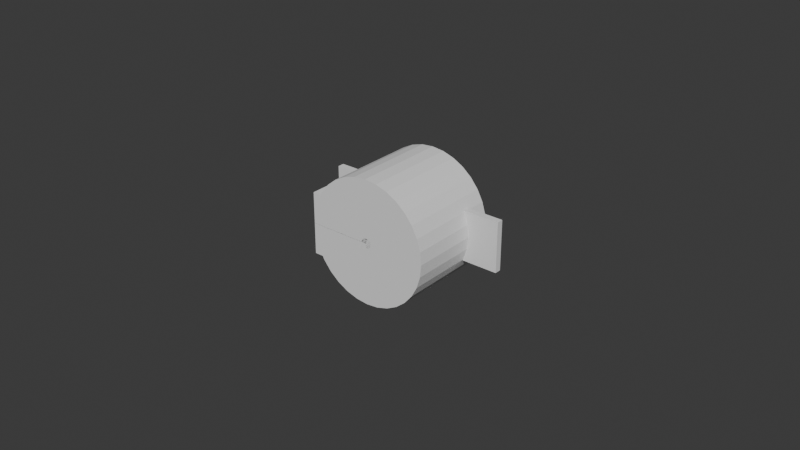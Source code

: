 # Source: v2__.blend  (saved by Blender 5.0.119; exported with 4.5.12 LTS)
import bpy
from mathutils import Matrix  # noqa: F401  (used for matrix-valued properties, if any)

bpy.ops.wm.read_factory_settings(use_empty=True)
scene = bpy.context.scene
scene.name = 'Scene'

# ---- collections
col_sub = bpy.data.collections.new('sub'); scene.collection.children.link(col_sub)
col_edge_sub = bpy.data.collections.new('edge_sub'); scene.collection.children.link(col_edge_sub)

# ---- world
world_world = bpy.data.worlds.new('World'); scene.world = world_world
world_world.use_nodes = True; world_world.node_tree.nodes.clear()
_N = world_world.node_tree.nodes; _L = world_world.node_tree.links
n0 = _N.new('ShaderNodeOutputWorld'); n0.name = 'World Output'; n0.location = (200, 100)
n1 = _N.new('ShaderNodeBackground'); n1.name = 'Background'; n1.location = (-200, 100)
n1.inputs[0].default_value = (0.05088, 0.05088, 0.05088, 1.0)
_L.new(n1.outputs[0], n0.inputs[0])
n0.is_active_output = True
world_world.color = (0.05088, 0.05088, 0.05088)
world_world.sun_shadow_jitter_overblur = 0.0

# ---- meshes
me_cube = bpy.data.meshes.new('Cube')
me_cube.from_pydata([(-0.01, -0.01, -0.01), (-0.01, -0.01, 0.01), (-0.01, 0.01, -0.01), (-0.01, 0.01, 0.01), (0.01, -0.01, -0.01), (0.01, -0.01, 0.01), (0.01, 0.01, -0.01), (0.01, 0.01, 0.01)], [], [(0, 1, 3, 2), (2, 3, 7, 6), (6, 7, 5, 4), (4, 5, 1, 0), (2, 6, 4, 0), (7, 3, 1, 5)])
_uv = me_cube.uv_layers.new(name='UVMap')
_uv.uv.foreach_set('vector', [0.375, 0.0, 0.625, 0.0, 0.625, 0.25, 0.375, 0.25, 0.375, 0.25, 0.625, 0.25, 0.625, 0.5, 0.375, 0.5, 0.375, 0.5, 0.625, 0.5, 0.625, 0.75, 0.375, 0.75, 0.375, 0.75, 0.625, 0.75, 0.625, 1.0, 0.375, 1.0, 0.125, 0.5, 0.375, 0.5, 0.375, 0.75, 0.125, 0.75, 0.625, 0.5, 0.875, 0.5, 0.875, 0.75, 0.625, 0.75])
me_cube.update()
me_cube_001 = bpy.data.meshes.new('Cube.001')
me_cube_001.from_pydata([(-0.01, -0.01, -0.01), (-0.01, -0.01, 0.01), (-0.01, 0.01, -0.01), (-0.01, 0.01, 0.01), (0.01, -0.01, -0.01), (0.01, -0.01, 0.01), (0.01, 0.01, -0.01), (0.01, 0.01, 0.01)], [], [(0, 1, 3, 2), (2, 3, 7, 6), (6, 7, 5, 4), (4, 5, 1, 0), (2, 6, 4, 0), (7, 3, 1, 5)])
_uv = me_cube_001.uv_layers.new(name='UVMap')
_uv.uv.foreach_set('vector', [0.375, 0.0, 0.625, 0.0, 0.625, 0.25, 0.375, 0.25, 0.375, 0.25, 0.625, 0.25, 0.625, 0.5, 0.375, 0.5, 0.375, 0.5, 0.625, 0.5, 0.625, 0.75, 0.375, 0.75, 0.375, 0.75, 0.625, 0.75, 0.625, 1.0, 0.375, 1.0, 0.125, 0.5, 0.375, 0.5, 0.375, 0.75, 0.125, 0.75, 0.625, 0.5, 0.875, 0.5, 0.875, 0.75, 0.625, 0.75])
me_cube_001.update()
me_cube_003 = bpy.data.meshes.new('Cube.003')
me_cube_003.from_pydata([(-0.01, -0.01, -0.01), (-0.01, -0.01, 0.01), (-0.01, 0.01, -0.01), (-0.01, 0.01, 0.01), (0.01, -0.01, -0.01), (0.01, -0.01, 0.01), (0.01, 0.01, -0.01), (0.01, 0.01, 0.01)], [], [(0, 1, 3, 2), (2, 3, 7, 6), (6, 7, 5, 4), (4, 5, 1, 0), (2, 6, 4, 0), (7, 3, 1, 5)])
_uv = me_cube_003.uv_layers.new(name='UVMap')
_uv.uv.foreach_set('vector', [0.375, 0.0, 0.625, 0.0, 0.625, 0.25, 0.375, 0.25, 0.375, 0.25, 0.625, 0.25, 0.625, 0.5, 0.375, 0.5, 0.375, 0.5, 0.625, 0.5, 0.625, 0.75, 0.375, 0.75, 0.375, 0.75, 0.625, 0.75, 0.625, 1.0, 0.375, 1.0, 0.125, 0.5, 0.375, 0.5, 0.375, 0.75, 0.125, 0.75, 0.625, 0.5, 0.875, 0.5, 0.875, 0.75, 0.625, 0.75])
me_cube_003.update()
me_cylinder_002 = bpy.data.meshes.new('Cylinder.002')
me_cylinder_002.from_pydata([(0.0, 0.0015, -0.00075), (0.0, 0.0015, 0.00075), (0.0002926, 0.001471, -0.00075), (0.0002926, 0.001471, 0.00075), (0.000574, 0.001386, -0.00075), (0.000574, 0.001386, 0.00075), (0.0008334, 0.001247, -0.00075), (0.0008334, 0.001247, 0.00075), (0.001061, 0.001061, -0.00075), (0.001061, 0.001061, 0.00075), (0.001247, 0.0008334, -0.00075), (0.001247, 0.0008334, 0.00075), (0.001386, 0.000574, -0.00075), (0.001386, 0.000574, 0.00075), (0.001471, 0.0002926, -0.00075), (0.001471, 0.0002926, 0.00075), (0.0015, 0.0, -0.00075), (0.0015, 0.0, 0.00075), (0.001471, -0.0002926, -0.00075), (0.001471, -0.0002926, 0.00075), (0.001386, -0.000574, -0.00075), (0.001386, -0.000574, 0.00075), (0.001247, -0.0008334, -0.00075), (0.001247, -0.0008334, 0.00075), (0.001061, -0.001061, -0.00075), (0.001061, -0.001061, 0.00075), (0.0008334, -0.001247, -0.00075), (0.0008334, -0.001247, 0.00075), (0.000574, -0.001386, -0.00075), (0.000574, -0.001386, 0.00075), (0.0002926, -0.001471, -0.00075), (0.0002926, -0.001471, 0.00075), (0.0, -0.0015, -0.00075), (0.0, -0.0015, 0.00075), (-0.0002926, -0.001471, -0.00075), (-0.0002926, -0.001471, 0.00075), (-0.000574, -0.001386, -0.00075), (-0.000574, -0.001386, 0.00075), (-0.0008334, -0.001247, -0.00075), (-0.0008334, -0.001247, 0.00075), (-0.001061, -0.001061, -0.00075), (-0.001061, -0.001061, 0.00075), (-0.001247, -0.0008334, -0.00075), (-0.001247, -0.0008334, 0.00075), (-0.001386, -0.000574, -0.00075), (-0.001386, -0.000574, 0.00075), (-0.001471, -0.0002926, -0.00075), (-0.001471, -0.0002926, 0.00075), (-0.0015, 0.0, -0.00075), (-0.0015, 0.0, 0.00075), (-0.001471, 0.0002926, -0.00075), (-0.001471, 0.0002926, 0.00075), (-0.001386, 0.000574, -0.00075), (-0.001386, 0.000574, 0.00075), (-0.001247, 0.0008334, -0.00075), (-0.001247, 0.0008334, 0.00075), (-0.001061, 0.001061, -0.00075), (-0.001061, 0.001061, 0.00075), (-0.0008334, 0.001247, -0.00075), (-0.0008334, 0.001247, 0.00075), (-0.000574, 0.001386, -0.00075), (-0.000574, 0.001386, 0.00075), (-0.0002926, 0.001471, -0.00075), (-0.0002926, 0.001471, 0.00075)], [], [(0, 1, 3, 2), (2, 3, 5, 4), (4, 5, 7, 6), (6, 7, 9, 8), (8, 9, 11, 10), (10, 11, 13, 12), (12, 13, 15, 14), (14, 15, 17, 16), (16, 17, 19, 18), (18, 19, 21, 20), (20, 21, 23, 22), (22, 23, 25, 24), (24, 25, 27, 26), (26, 27, 29, 28), (28, 29, 31, 30), (30, 31, 33, 32), (32, 33, 35, 34), (34, 35, 37, 36), (36, 37, 39, 38), (38, 39, 41, 40), (40, 41, 43, 42), (42, 43, 45, 44), (44, 45, 47, 46), (46, 47, 49, 48), (48, 49, 51, 50), (50, 51, 53, 52), (52, 53, 55, 54), (54, 55, 57, 56), (56, 57, 59, 58), (58, 59, 61, 60), (3, 1, 63, 61, 59, 57, 55, 53, 51, 49, 47, 45, 43, 41, 39, 37, 35, 33, 31, 29, 27, 25, 23, 21, 19, 17, 15, 13, 11, 9, 7, 5), (60, 61, 63, 62), (62, 63, 1, 0), (0, 2, 4, 6, 8, 10, 12, 14, 16, 18, 20, 22, 24, 26, 28, 30, 32, 34, 36, 38, 40, 42, 44, 46, 48, 50, 52, 54, 56, 58, 60, 62)])
_uv = me_cylinder_002.uv_layers.new(name='UVMap')
_uv.uv.foreach_set('vector', [1.0, 0.5, 1.0, 1.0, 0.9688, 1.0, 0.9688, 0.5, 0.9688, 0.5, 0.9688, 1.0, 0.9375, 1.0, 0.9375, 0.5, 0.9375, 0.5, 0.9375, 1.0, 0.9062, 1.0, 0.9062, 0.5, 0.9062, 0.5, 0.9062, 1.0, 0.875, 1.0, 0.875, 0.5, 0.875, 0.5, 0.875, 1.0, 0.8438, 1.0, 0.8438, 0.5, 0.8438, 0.5, 0.8438, 1.0, 0.8125, 1.0, 0.8125, 0.5, 0.8125, 0.5, 0.8125, 1.0, 0.7812, 1.0, 0.7812, 0.5, 0.7812, 0.5, 0.7812, 1.0, 0.75, 1.0, 0.75, 0.5, 0.75, 0.5, 0.75, 1.0, 0.7188, 1.0, 0.7188, 0.5, 0.7188, 0.5, 0.7188, 1.0, 0.6875, 1.0, 0.6875, 0.5, 0.6875, 0.5, 0.6875, 1.0, 0.6562, 1.0, 0.6562, 0.5, 0.6562, 0.5, 0.6562, 1.0, 0.625, 1.0, 0.625, 0.5, 0.625, 0.5, 0.625, 1.0, 0.5938, 1.0, 0.5938, 0.5, 0.5938, 0.5, 0.5938, 1.0, 0.5625, 1.0, 0.5625, 0.5, 0.5625, 0.5, 0.5625, 1.0, 0.5312, 1.0, 0.5312, 0.5, 0.5312, 0.5, 0.5312, 1.0, 0.5, 1.0, 0.5, 0.5, 0.5, 0.5, 0.5, 1.0, 0.4688, 1.0, 0.4688, 0.5, 0.4688, 0.5, 0.4688, 1.0, 0.4375, 1.0, 0.4375, 0.5, 0.4375, 0.5, 0.4375, 1.0, 0.4062, 1.0, 0.4062, 0.5, 0.4062, 0.5, 0.4062, 1.0, 0.375, 1.0, 0.375, 0.5, 0.375, 0.5, 0.375, 1.0, 0.3438, 1.0, 0.3438, 0.5, 0.3438, 0.5, 0.3438, 1.0, 0.3125, 1.0, 0.3125, 0.5, 0.3125, 0.5, 0.3125, 1.0, 0.2812, 1.0, 0.2812, 0.5, 0.2812, 0.5, 0.2812, 1.0, 0.25, 1.0, 0.25, 0.5, 0.25, 0.5, 0.25, 1.0, 0.2188, 1.0, 0.2188, 0.5, 0.2188, 0.5, 0.2188, 1.0, 0.1875, 1.0, 0.1875, 0.5, 0.1875, 0.5, 0.1875, 1.0, 0.1562, 1.0, 0.1562, 0.5, 0.1562, 0.5, 0.1562, 1.0, 0.125, 1.0, 0.125, 0.5, 0.125, 0.5, 0.125, 1.0, 0.09375, 1.0, 0.09375, 0.5, 0.09375, 0.5, 0.09375, 1.0, 0.0625, 1.0, 0.0625, 0.5, 0.2968, 0.4854, 0.25, 0.49, 0.2032, 0.4854, 0.1582, 0.4717, 0.1167, 0.4496, 0.08029, 0.4197, 0.05045, 0.3833, 0.02827, 0.3418, 0.01461, 0.2968, 0.01, 0.25, 0.01461, 0.2032, 0.02827, 0.1582, 0.05045, 0.1167, 0.08029, 0.08029, 0.1167, 0.05045, 0.1582, 0.02827, 0.2032, 0.01461, 0.25, 0.01, 0.2968, 0.01461, 0.3418, 0.02827, 0.3833, 0.05045, 0.4197, 0.08029, 0.4496, 0.1167, 0.4717, 0.1582, 0.4854, 0.2032, 0.49, 0.25, 0.4854, 0.2968, 0.4717, 0.3418, 0.4496, 0.3833, 0.4197, 0.4197, 0.3833, 0.4496, 0.3418, 0.4717, 0.0625, 0.5, 0.0625, 1.0, 0.03125, 1.0, 0.03125, 0.5, 0.03125, 0.5, 0.03125, 1.0, 0.0, 1.0, 0.0, 0.5, 0.75, 0.49, 0.7968, 0.4854, 0.8418, 0.4717, 0.8833, 0.4496, 0.9197, 0.4197, 0.9496, 0.3833, 0.9717, 0.3418, 0.9854, 0.2968, 0.99, 0.25, 0.9854, 0.2032, 0.9717, 0.1582, 0.9496, 0.1167, 0.9197, 0.08029, 0.8833, 0.05045, 0.8418, 0.02827, 0.7968, 0.01461, 0.75, 0.01, 0.7032, 0.01461, 0.6582, 0.02827, 0.6167, 0.05045, 0.5803, 0.08029, 0.5504, 0.1167, 0.5283, 0.1582, 0.5146, 0.2032, 0.51, 0.25, 0.5146, 0.2968, 0.5283, 0.3418, 0.5504, 0.3833, 0.5803, 0.4197, 0.6167, 0.4496, 0.6582, 0.4717, 0.7032, 0.4854])
me_cylinder_002.update()
me_v2 = bpy.data.meshes.new('v2_ピン固定')
me_v2.from_pydata([(0.009, 0.0, -0.001), (0.009, 0.0, 0.004), (0.008827, -0.001756, 0.004), (0.008827, -0.001756, -0.001), (0.008315, -0.003444, 0.004), (0.008315, -0.003444, -0.001), (0.007483, -0.005, 0.004), (0.007483, -0.005, -0.001), (0.006663, -0.006, -0.001), (0.006663, -0.006, 0.004), (-0.006663, -0.006, 0.004), (-0.007483, -0.005, 0.004), (-0.007483, -0.005, -0.001), (-0.006663, -0.006, -0.001), (-0.008315, -0.003444, 0.004), (-0.008315, -0.003444, -0.001), (-0.008827, -0.001756, 0.004), (-0.008827, -0.001756, -0.001), (-0.009, 0.0, 0.004), (-0.009, 0.0, -0.001), (-0.008827, 0.001756, 0.004), (-0.008827, 0.001756, -0.001), (-0.008315, 0.003444, 0.004), (-0.008315, 0.003444, -0.001), (-0.007483, 0.005, 0.004), (-0.007483, 0.005, -0.001), (-0.006364, 0.006364, 0.004), (-0.006364, 0.006364, -0.001), (-0.005, 0.007483, 0.0025), (-0.005, 0.007483, -0.001), (-0.0059, 0.006745, 0.004), (-0.0059, 0.006745, 0.0025), (-0.0047, 0.007644, 0.004), (-0.003444, 0.008315, 0.004), (-0.003444, 0.008315, -0.001), (-0.0047, 0.007644, 0.0025), (0.006888, 0.0, 0.004), (0.0045, 0.0, 0.004), (0.004414, 0.0008779, 0.004), (0.004157, 0.001722, 0.004), (0.003742, 0.0025, 0.004), (0.003182, 0.003182, 0.004), (0.0025, 0.003742, 0.004), (0.001722, 0.004157, 0.004), (0.001075, 0.004354, 0.004), (0.0006237, 0.003032, 0.004), (0.0009271, 0.002948, 0.004), (0.00122, 0.002832, 0.004), (0.0015, 0.002685, 0.004), (0.001763, 0.002508, 0.004), (0.002007, 0.002304, 0.004), (0.002229, 0.002074, 0.004), (-0.001756, 0.008827, 0.004), (0.0, 0.0045, 0.004), (0.0, 0.009, 0.004), (0.0003136, 0.003083, 0.004), (0.0006731, 0.004434, 0.004), (0.0, 0.0031, 0.004), (-0.0003136, 0.003083, 0.004), (-0.0006237, 0.003032, 0.004), (-0.0009271, 0.002948, 0.004), (-0.00122, 0.002832, 0.004), (-0.0015, 0.002685, 0.004), (-0.001763, 0.002508, 0.004), (-0.002007, 0.002304, 0.004), (-0.002229, 0.002074, 0.004), (-0.002427, 0.001822, 0.004), (-0.002598, 0.00155, 0.004), (-0.002741, 0.001261, 0.004), (-0.002853, 0.000958, 0.004), (-0.002934, 0.0006445, 0.004), (-0.002984, 0.000324, 0.004), (-0.003, 0.0, 0.004), (-0.002984, -0.000324, 0.004), (-0.002934, -0.0006445, 0.004), (0.002427, 0.001822, 0.004), (0.002598, 0.00155, 0.004), (0.002741, 0.001261, 0.004), (0.002853, 0.000958, 0.004), (0.002934, 0.0006445, 0.004), (0.002984, 0.000324, 0.004), (0.003, 0.0, 0.004), (0.002984, -0.000324, 0.004), (0.002934, -0.0006445, 0.004), (0.002853, -0.000958, 0.004), (0.002741, -0.001261, 0.004), (0.002598, -0.00155, 0.004), (0.002427, -0.001822, 0.004), (0.002229, -0.002074, 0.004), (0.002007, -0.002304, 0.004), (0.001763, -0.002508, 0.004), (0.0015, -0.002685, 0.004), (0.00122, -0.002832, 0.004), (0.0009271, -0.002948, 0.004), (0.0006237, -0.003032, 0.004), (0.0003136, -0.003083, 0.004), (0.0, -0.0031, 0.004), (-0.0003136, -0.003083, 0.004), (-0.0006237, -0.003032, 0.004), (-0.0009271, -0.002948, 0.004), (-0.00122, -0.002832, 0.004), (-0.0015, -0.002685, 0.004), (-0.001763, -0.002508, 0.004), (-0.002007, -0.002304, 0.004), (-0.002229, -0.002074, 0.004), (-0.002427, -0.001822, 0.004), (-0.0059, -0.0028, 0.004), (-0.0059, -0.0028, 0.004), (-0.005897, -0.002863, 0.004), (-0.005887, -0.002925, 0.004), (-0.005871, -0.002985, 0.004), (-0.005848, -0.003044, 0.004), (-0.00582, -0.0031, 0.004), (-0.005785, -0.003153, 0.004), (-0.005746, -0.003201, 0.004), (-0.005701, -0.003246, 0.004), (-0.005653, -0.003285, 0.004), (-0.0056, -0.00332, 0.004), (-0.005544, -0.003348, 0.004), (-0.005485, -0.003371, 0.004), (-0.005425, -0.003387, 0.004), (-0.005363, -0.003397, 0.004), (-0.0053, -0.0034, 0.004), (-0.005237, -0.003397, 0.004), (-0.005175, -0.003387, 0.004), (-0.005115, -0.003371, 0.004), (-0.005056, -0.003348, 0.004), (-0.005, -0.00332, 0.004), (-0.004947, -0.003285, 0.004), (-0.002598, -0.00155, 0.004), (-0.004899, -0.003246, 0.004), (-0.002741, -0.001261, 0.004), (-0.004854, -0.003201, 0.004), (-0.002853, -0.000958, 0.004), (-0.004815, -0.003153, 0.004), (-0.00478, -0.0031, 0.004), (-0.004752, -0.003044, 0.004), (-0.004729, -0.002985, 0.004), (-0.004713, -0.002925, 0.004), (-0.004703, -0.002863, 0.004), (-0.0047, -0.0028, 0.004), (-0.0047, -0.0028, 0.004), (0.0008779, 0.004414, 0.004), (-0.001756, 0.008827, -0.001), (0.0, 0.009, -0.001), (0.006543, 0.0, -0.001), (-0.002475, -0.006, -0.001), (-0.004899, -0.003246, -0.001), (-0.004854, -0.003201, -0.001), (-0.004815, -0.003153, -0.001), (0.0045, 0.0, -0.001), (0.00168, 0.000199, -0.001), (0.004451, 0.0004975, -0.001), (0.0017, 0.0, -0.001), (-0.00478, -0.0031, -0.001), (-0.004752, -0.003044, -0.001), (0.001667, -0.0003317, -0.001), (0.001571, -0.0006506, -0.001), (-0.004729, -0.002985, -0.001), (-0.004713, -0.002925, -0.001), (0.001413, -0.0009445, -0.001), (0.001202, -0.001202, -0.001), (-0.004703, -0.002863, -0.001), (-0.0047, -0.0028, -0.001), (0.0009445, -0.001413, -0.001), (-0.004703, -0.002737, -0.001), (-0.004713, -0.002675, -0.001), (0.0006506, -0.001571, -0.001), (0.0003317, -0.001667, -0.001), (-0.004729, -0.002615, -0.001), (-0.004752, -0.002556, -0.001), (0.0, -0.0017, -0.001), (-0.0003317, -0.001667, -0.001), (-0.00478, -0.0025, -0.001), (-0.004815, -0.002447, -0.001), (-0.0006506, -0.001571, -0.001), (-0.0009445, -0.001413, -0.001), (-0.001202, -0.001202, -0.001), (-0.004854, -0.002399, -0.001), (-0.001413, -0.0009445, -0.001), (-0.004899, -0.002354, -0.001), (-0.001571, -0.0006506, -0.001), (-0.004947, -0.002315, -0.001), (-0.001667, -0.0003317, -0.001), (-0.005, -0.00228, -0.001), (-0.0017, 0.0, -0.001), (-0.005056, -0.002252, -0.001), (-0.001667, 0.0003317, -0.001), (-0.005115, -0.002229, -0.001), (-0.001571, 0.0006506, -0.001), (-0.005175, -0.002213, -0.001), (-0.001413, 0.0009445, -0.001), (-0.005237, -0.002203, -0.001), (-0.001202, 0.001202, -0.001), (-0.0053, -0.0022, -0.001), (-0.005363, -0.002203, -0.001), (-0.005425, -0.002213, -0.001), (-0.0009445, 0.001413, -0.001), (-0.005485, -0.002229, -0.001), (-0.005544, -0.002252, -0.001), (-0.0056, -0.00228, -0.001), (-0.005653, -0.002315, -0.001), (0.003424, 0.002886, -0.001), (0.001287, 0.001099, -0.001), (0.001202, 0.001202, -0.001), (0.0025, 0.003742, -0.001), (0.003182, 0.003182, -0.001), (0.0008779, 0.004414, -0.001), (0.001722, 0.004157, -0.001), (0.0, 0.0045, -0.001), (0.0009445, 0.001413, -0.001), (0.0006506, 0.001571, -0.001), (-0.005848, -0.002556, -0.001), (-0.005871, -0.002615, -0.001), (-0.00582, -0.0025, -0.001), (0.0003317, 0.001667, -0.001), (0.0, 0.0017, -0.001), (-0.005785, -0.002447, -0.001), (-0.005746, -0.002399, -0.001), (-0.0003317, 0.001667, -0.001), (-0.0006506, 0.001571, -0.001), (-0.005701, -0.002354, -0.001), (-0.005887, -0.002675, -0.001), (-0.004947, -0.003285, -0.001), (-0.005, -0.00332, -0.001), (-0.005897, -0.002737, -0.001), (-0.0059, -0.0028, -0.001), (-0.005056, -0.003348, -0.001), (-0.005115, -0.003371, -0.001), (-0.005897, -0.002863, -0.001), (-0.005887, -0.002925, -0.001), (-0.005175, -0.003387, -0.001), (-0.005237, -0.003397, -0.001), (-0.005871, -0.002985, -0.001), (-0.005848, -0.003044, -0.001), (-0.0053, -0.0034, -0.001), (-0.005363, -0.003397, -0.001), (-0.00582, -0.0031, -0.001), (-0.005785, -0.003153, -0.001), (-0.005425, -0.003387, -0.001), (-0.005746, -0.003201, -0.001), (-0.005701, -0.003246, -0.001), (-0.005485, -0.003371, -0.001), (-0.005544, -0.003348, -0.001), (-0.005653, -0.003285, -0.001), (-0.0056, -0.00332, -0.001), (0.001413, 0.0009445, -0.001), (0.003742, 0.0025, -0.001), (0.004157, 0.001722, -0.001), (0.004414, 0.0008779, -0.001), (0.001667, 0.0003317, -0.001), (0.001571, 0.0006506, -0.001), (0.0, 0.0017, 0.001), (0.0003317, 0.001667, 0.001), (0.0006506, 0.001571, 0.001), (0.0009445, 0.001413, 0.001), (0.001099, 0.001287, 0.001), (0.001202, 0.001202, 0.001), (0.001413, 0.0009445, 0.001), (0.001571, 0.0006506, 0.001), (0.001667, 0.0003317, 0.001), (0.0017, 0.0, 0.001), (0.001667, -0.0003317, 0.001), (0.001571, -0.0006506, 0.001), (0.001413, -0.0009445, 0.001), (0.001202, -0.001202, 0.001), (0.0009445, -0.001413, 0.001), (0.0006506, -0.001571, 0.001), (0.0003317, -0.001667, 0.001), (0.0, -0.0017, 0.001), (-0.0003317, -0.001667, 0.001), (-0.0006506, -0.001571, 0.001), (-0.0009445, -0.001413, 0.001), (-0.001202, -0.001202, 0.001), (-0.001413, -0.0009445, 0.001), (-0.001571, -0.0006506, 0.001), (-0.001667, -0.0003317, 0.001), (-0.0017, 0.0, 0.001), (-0.001667, 0.0003317, 0.001), (-0.001571, 0.0006506, 0.001), (-0.001413, 0.0009445, 0.001), (-0.001202, 0.001202, 0.001), (-0.0009445, 0.001413, 0.001), (-0.0006506, 0.001571, 0.001), (-0.0003317, 0.001667, 0.001), (0.006457, 0.0, -6.926e-05), (0.00675, 0.0, -0.0001), (0.00675, 0.0, 0.0031), (0.006457, 0.0, 0.003069), (0.006176, 0.0, 2.179e-05), (0.006176, 0.0, 0.002978), (0.005917, 0.0, 0.00283), (0.005917, 0.0, 0.0001696), (0.005689, 0.0, 0.0003686), (0.005689, 0.0, 0.002631), (0.005503, 0.0, 0.002389), (0.005503, 0.0, 0.0006111), (0.005364, 0.0, 0.0008877), (0.005364, 0.0, 0.002112), (0.005279, 0.0, 0.001812), (0.005279, 0.0, 0.001188), (0.00525, 0.0, 0.0015), (0.007043, 0.0, 0.003069), (0.007043, 0.0, -6.926e-05), (0.007324, 0.0, 0.002978), (0.007324, 0.0, 2.179e-05), (0.007583, 0.0, 0.0001696), (0.007583, 0.0, 0.00283), (0.007811, 0.0, 0.002631), (0.007811, 0.0, 0.0003686), (0.007997, 0.0, 0.0006111), (0.007997, 0.0, 0.002389), (0.008136, 0.0, 0.002112), (0.008136, 0.0, 0.0008877), (0.008221, 0.0, 0.001188), (0.008221, 0.0, 0.001812), (0.00825, 0.0, 0.0015), (0.0, 0.0031, 0.001), (0.0003136, 0.003083, 0.001), (0.0006237, 0.003032, 0.001), (0.0009271, 0.002948, 0.001), (0.00122, 0.002832, 0.001), (0.0015, 0.002685, 0.001), (0.001763, 0.002508, 0.001), (0.002007, 0.002304, 0.001), (0.002229, 0.002074, 0.001), (0.002427, 0.001822, 0.001), (0.002598, 0.00155, 0.001), (0.002741, 0.001261, 0.001), (0.002853, 0.000958, 0.001), (0.002934, 0.0006445, 0.001), (0.002984, 0.000324, 0.001), (0.003, 0.0, 0.001), (0.002984, -0.000324, 0.001), (0.002934, -0.0006445, 0.001), (0.002853, -0.000958, 0.001), (0.002741, -0.001261, 0.001), (0.002598, -0.00155, 0.001), (0.002427, -0.001822, 0.001), (0.002229, -0.002074, 0.001), (0.002007, -0.002304, 0.001), (0.001763, -0.002508, 0.001), (0.0015, -0.002685, 0.001), (0.00122, -0.002832, 0.001), (0.0009271, -0.002948, 0.001), (0.0006237, -0.003032, 0.001), (0.0003136, -0.003083, 0.001), (0.0, -0.0031, 0.001), (-0.0003136, -0.003083, 0.001), (-0.0006237, -0.003032, 0.001), (-0.0009271, -0.002948, 0.001), (-0.00122, -0.002832, 0.001), (-0.0015, -0.002685, 0.001), (-0.001763, -0.002508, 0.001), (-0.002007, -0.002304, 0.001), (-0.002229, -0.002074, 0.001), (-0.002427, -0.001822, 0.001), (-0.002598, -0.00155, 0.001), (-0.002741, -0.001261, 0.001), (-0.002853, -0.000958, 0.001), (-0.002934, -0.0006445, 0.001), (-0.002984, -0.000324, 0.001), (-0.003, 0.0, 0.001), (-0.002984, 0.000324, 0.001), (-0.002934, 0.0006445, 0.001), (-0.002853, 0.000958, 0.001), (-0.002741, 0.001261, 0.001), (-0.002598, 0.00155, 0.001), (-0.002427, 0.001822, 0.001), (-0.002229, 0.002074, 0.001), (-0.002007, 0.002304, 0.001), (-0.001763, 0.002508, 0.001), (-0.0015, 0.002685, 0.001), (-0.00122, 0.002832, 0.001), (-0.0009271, 0.002948, 0.001), (-0.0006237, 0.003032, 0.001), (-0.0003136, 0.003083, 0.001), (0.007043, -0.00165, 0.003069), (0.00675, -0.00165, 0.0031), (0.007324, -0.00165, 0.002978), (0.007583, -0.00165, 0.00283), (0.007811, -0.00165, 0.002631), (0.007997, -0.00165, 0.002389), (0.008136, -0.00165, 0.002112), (0.008221, -0.00165, 0.001812), (0.00825, -0.00165, 0.0015), (0.008221, -0.00165, 0.001188), (0.008136, -0.00165, 0.0008877), (0.007997, -0.00165, 0.0006111), (0.007811, -0.00165, 0.0003686), (0.007583, -0.00165, 0.0001696), (0.007324, -0.00165, 2.179e-05), (0.007043, -0.00165, -6.926e-05), (0.00675, -0.00165, -0.0001), (0.006457, -0.00165, -6.926e-05), (0.006176, -0.00165, 2.179e-05), (0.005917, -0.00165, 0.0001696), (0.005689, -0.00165, 0.0003686), (0.005503, -0.00165, 0.0006111), (0.005364, -0.00165, 0.0008877), (0.005279, -0.00165, 0.001188), (0.00525, -0.00165, 0.0015), (0.005279, -0.00165, 0.001812), (0.005364, -0.00165, 0.002112), (0.005503, -0.00165, 0.002389), (0.005689, -0.00165, 0.002631), (0.005917, -0.00165, 0.00283), (0.006176, -0.00165, 0.002978), (0.006457, -0.00165, 0.003069), (-0.0059, -0.0028, 0.0025), (-0.0047, -0.0028, 0.0025), (-0.005897, -0.002737, 0.0025), (-0.005887, -0.002675, 0.0025), (-0.005871, -0.002615, 0.0025), (-0.005848, -0.002556, 0.0025), (-0.00582, -0.0025, 0.0025), (-0.005785, -0.002447, 0.0025), (-0.005746, -0.002399, 0.0025), (-0.005701, -0.002354, 0.0025), (-0.005653, -0.002315, 0.0025), (-0.0056, -0.00228, 0.0025), (-0.005544, -0.002252, 0.0025), (-0.005485, -0.002229, 0.0025), (-0.005425, -0.002213, 0.0025), (-0.005363, -0.002203, 0.0025), (-0.0053, -0.0022, 0.0025), (-0.005237, -0.002203, 0.0025), (-0.005175, -0.002213, 0.0025), (-0.005115, -0.002229, 0.0025), (-0.005056, -0.002252, 0.0025), (-0.005, -0.00228, 0.0025), (-0.004947, -0.002315, 0.0025), (-0.004899, -0.002354, 0.0025), (-0.004854, -0.002399, 0.0025), (-0.004815, -0.002447, 0.0025), (-0.00478, -0.0025, 0.0025), (-0.004752, -0.002556, 0.0025), (-0.004729, -0.002615, 0.0025), (-0.004713, -0.002675, 0.0025), (-0.004703, -0.002737, 0.0025)], [], [(0, 1, 2), (0, 2, 3), (3, 2, 4), (3, 4, 5), (5, 4, 6), (5, 6, 7), (8, 7, 6), (8, 6, 9), (10, 11, 12), (10, 12, 13), (12, 11, 14), (12, 14, 15), (15, 14, 16), (15, 16, 17), (17, 16, 18), (17, 18, 19), (19, 18, 20), (19, 20, 21), (21, 20, 22), (21, 22, 23), (23, 22, 24), (23, 24, 25), (25, 24, 26), (25, 26, 27), (28, 29, 27), (27, 26, 30), (31, 28, 27), (27, 30, 31), (32, 33, 34), (34, 29, 28), (35, 32, 34), (34, 28, 35), (30, 26, 24), (24, 22, 20), (20, 18, 16), (16, 14, 11), (11, 10, 9), (9, 6, 4), (4, 2, 1), (4, 1, 36), (11, 9, 4), (20, 16, 11), (30, 24, 20), (30, 20, 11), (4, 36, 37), (37, 38, 39), (39, 40, 41), (41, 42, 43), (43, 44, 45), (43, 45, 46), (39, 41, 43), (37, 39, 43), (43, 46, 47), (43, 47, 48), (43, 48, 49), (43, 49, 50), (37, 43, 50), (37, 50, 51), (52, 33, 32), (53, 54, 52), (55, 56, 53), (57, 55, 53), (53, 52, 32), (57, 53, 32), (58, 57, 32), (59, 58, 32), (60, 59, 32), (61, 60, 32), (62, 61, 32), (63, 62, 32), (64, 63, 32), (65, 64, 32), (66, 65, 32), (67, 66, 32), (68, 67, 32), (69, 68, 32), (70, 69, 32), (71, 70, 32), (72, 71, 32), (73, 72, 32), (74, 73, 32), (37, 51, 75), (37, 75, 76), (37, 76, 77), (37, 77, 78), (37, 78, 79), (37, 79, 80), (37, 80, 81), (37, 81, 82), (37, 82, 83), (37, 83, 84), (37, 84, 85), (37, 85, 86), (37, 86, 87), (37, 87, 88), (37, 88, 89), (4, 37, 89), (4, 89, 90), (4, 90, 91), (4, 91, 92), (4, 92, 93), (4, 93, 94), (4, 94, 95), (4, 95, 96), (11, 4, 96), (11, 96, 97), (11, 97, 98), (11, 98, 99), (11, 99, 100), (11, 100, 101), (11, 101, 102), (11, 102, 103), (11, 103, 104), (11, 104, 105), (106, 30, 11), (107, 106, 11), (108, 107, 11), (109, 108, 11), (110, 109, 11), (111, 110, 11), (112, 111, 11), (113, 112, 11), (114, 113, 11), (115, 114, 11), (116, 115, 11), (117, 116, 11), (118, 117, 11), (119, 118, 11), (120, 119, 11), (121, 120, 11), (122, 121, 11), (123, 122, 11), (124, 123, 11), (125, 124, 11), (126, 125, 11), (127, 126, 11), (128, 127, 11), (128, 11, 105), (128, 105, 129), (130, 128, 129), (130, 129, 131), (132, 130, 131), (132, 131, 133), (134, 132, 133), (134, 133, 74), (135, 134, 74), (136, 135, 74), (137, 136, 74), (138, 137, 74), (139, 138, 74), (140, 139, 74), (141, 140, 74), (74, 32, 141), (55, 45, 44), (44, 142, 56), (44, 56, 55), (34, 33, 52), (34, 52, 143), (143, 52, 54), (143, 54, 144), (145, 0, 3), (3, 5, 7), (7, 8, 146), (146, 147, 148), (146, 148, 149), (3, 7, 146), (150, 145, 3), (151, 152, 150), (153, 151, 150), (150, 3, 146), (146, 149, 154), (146, 154, 155), (156, 153, 150), (157, 156, 150), (146, 155, 158), (146, 158, 159), (160, 157, 150), (161, 160, 150), (146, 159, 162), (146, 162, 163), (161, 150, 146), (164, 161, 146), (146, 163, 165), (146, 165, 166), (167, 164, 146), (168, 167, 146), (146, 166, 169), (146, 169, 170), (171, 168, 146), (172, 171, 146), (146, 170, 173), (146, 173, 174), (175, 172, 146), (176, 175, 146), (176, 146, 174), (177, 176, 174), (177, 174, 178), (179, 177, 178), (179, 178, 180), (181, 179, 180), (181, 180, 182), (183, 181, 182), (183, 182, 184), (185, 183, 184), (185, 184, 186), (187, 185, 186), (187, 186, 188), (189, 187, 188), (189, 188, 190), (191, 189, 190), (191, 190, 192), (193, 191, 192), (193, 192, 194), (193, 194, 195), (193, 195, 196), (197, 193, 196), (197, 196, 198), (197, 198, 199), (197, 199, 200), (197, 200, 201), (202, 203, 204), (205, 206, 202), (207, 208, 205), (143, 144, 209), (209, 207, 205), (205, 202, 204), (205, 204, 210), (34, 143, 209), (209, 205, 210), (209, 210, 211), (29, 34, 209), (25, 27, 29), (21, 23, 25), (17, 19, 21), (212, 213, 17), (214, 212, 17), (17, 21, 25), (25, 29, 209), (209, 211, 215), (209, 215, 216), (17, 25, 209), (217, 214, 17), (218, 217, 17), (209, 216, 219), (209, 219, 220), (218, 17, 209), (221, 218, 209), (209, 220, 197), (201, 221, 209), (201, 209, 197), (13, 12, 15), (15, 17, 213), (15, 213, 222), (146, 13, 15), (223, 147, 146), (224, 223, 146), (15, 222, 225), (15, 225, 226), (227, 224, 146), (228, 227, 146), (15, 226, 229), (15, 229, 230), (231, 228, 146), (232, 231, 146), (15, 230, 233), (15, 233, 234), (235, 232, 146), (236, 235, 146), (15, 234, 237), (15, 237, 238), (236, 146, 15), (239, 236, 15), (15, 238, 240), (15, 240, 241), (242, 239, 15), (243, 242, 15), (15, 241, 244), (245, 243, 15), (15, 244, 245), (246, 203, 202), (202, 247, 248), (248, 249, 152), (152, 151, 250), (251, 246, 202), (152, 250, 251), (202, 248, 152), (251, 202, 152), (252, 216, 215), (252, 215, 253), (253, 215, 211), (253, 211, 254), (254, 211, 210), (254, 210, 255), (256, 255, 210), (210, 204, 257), (210, 257, 256), (257, 204, 203), (203, 246, 258), (203, 258, 257), (246, 251, 259), (246, 259, 258), (251, 250, 260), (251, 260, 259), (260, 250, 151), (151, 153, 261), (151, 261, 260), (153, 156, 262), (153, 262, 261), (156, 157, 263), (156, 263, 262), (157, 160, 264), (157, 264, 263), (160, 161, 265), (160, 265, 264), (161, 164, 266), (161, 266, 265), (164, 167, 267), (164, 267, 266), (167, 168, 268), (167, 268, 267), (168, 171, 269), (168, 269, 268), (171, 172, 270), (171, 270, 269), (172, 175, 271), (172, 271, 270), (175, 176, 272), (175, 272, 271), (176, 177, 273), (176, 273, 272), (273, 177, 179), (273, 179, 274), (274, 179, 181), (274, 181, 275), (275, 181, 183), (275, 183, 276), (276, 183, 185), (276, 185, 277), (277, 185, 187), (277, 187, 278), (278, 187, 189), (278, 189, 279), (279, 189, 191), (279, 191, 280), (280, 191, 193), (280, 193, 281), (281, 193, 197), (281, 197, 282), (282, 197, 220), (282, 220, 283), (283, 220, 219), (283, 219, 284), (284, 219, 216), (284, 216, 252), (142, 207, 209), (209, 53, 56), (209, 56, 142), (43, 208, 207), (207, 142, 44), (207, 44, 43), (205, 208, 43), (205, 43, 42), (206, 205, 42), (206, 42, 41), (41, 40, 247), (202, 206, 41), (247, 202, 41), (39, 248, 247), (39, 247, 40), (38, 249, 248), (38, 248, 39), (38, 37, 150), (152, 249, 38), (150, 152, 38), (144, 54, 53), (144, 53, 209), (285, 286, 145), (37, 36, 287), (37, 287, 288), (285, 145, 150), (289, 285, 150), (37, 288, 290), (37, 290, 291), (292, 289, 150), (293, 292, 150), (37, 291, 294), (37, 294, 295), (296, 293, 150), (297, 296, 150), (37, 295, 298), (37, 298, 299), (300, 297, 150), (37, 299, 301), (301, 300, 150), (150, 37, 301), (302, 287, 36), (0, 145, 286), (0, 286, 303), (302, 36, 1), (304, 302, 1), (0, 303, 305), (0, 305, 306), (307, 304, 1), (308, 307, 1), (0, 306, 309), (0, 309, 310), (311, 308, 1), (312, 311, 1), (0, 310, 313), (0, 313, 314), (315, 312, 1), (0, 314, 316), (316, 315, 1), (1, 0, 316), (57, 317, 318), (57, 318, 55), (55, 318, 319), (55, 319, 45), (45, 319, 320), (45, 320, 46), (46, 320, 321), (46, 321, 47), (47, 321, 322), (47, 322, 48), (48, 322, 323), (48, 323, 49), (49, 323, 324), (49, 324, 50), (51, 50, 324), (51, 324, 325), (75, 51, 325), (75, 325, 326), (76, 75, 326), (76, 326, 327), (77, 76, 327), (77, 327, 328), (78, 77, 328), (78, 328, 329), (79, 78, 329), (79, 329, 330), (80, 79, 330), (80, 330, 331), (81, 80, 331), (81, 331, 332), (82, 81, 332), (82, 332, 333), (83, 82, 333), (83, 333, 334), (84, 83, 334), (84, 334, 335), (85, 84, 335), (85, 335, 336), (86, 85, 336), (86, 336, 337), (87, 86, 337), (87, 337, 338), (88, 87, 338), (88, 338, 339), (89, 88, 339), (89, 339, 340), (90, 89, 340), (90, 340, 341), (91, 90, 341), (91, 341, 342), (92, 91, 342), (92, 342, 343), (93, 92, 343), (93, 343, 344), (94, 93, 344), (94, 344, 345), (95, 94, 345), (95, 345, 346), (96, 95, 346), (96, 346, 347), (97, 96, 347), (97, 347, 348), (98, 97, 348), (98, 348, 349), (99, 98, 349), (99, 349, 350), (350, 351, 100), (350, 100, 99), (101, 100, 351), (101, 351, 352), (102, 101, 352), (102, 352, 353), (103, 102, 353), (103, 353, 354), (103, 354, 355), (103, 355, 104), (104, 355, 356), (104, 356, 105), (105, 356, 357), (105, 357, 129), (129, 357, 358), (129, 358, 131), (131, 358, 359), (131, 359, 133), (133, 359, 360), (133, 360, 74), (74, 360, 361), (74, 361, 73), (73, 361, 362), (73, 362, 72), (72, 362, 363), (72, 363, 71), (71, 363, 364), (71, 364, 70), (70, 364, 365), (70, 365, 69), (69, 365, 366), (69, 366, 68), (68, 366, 367), (68, 367, 67), (67, 367, 368), (67, 368, 66), (66, 368, 369), (66, 369, 65), (65, 369, 370), (65, 370, 64), (64, 370, 371), (64, 371, 63), (63, 371, 372), (63, 372, 62), (62, 372, 373), (62, 373, 61), (61, 373, 374), (61, 374, 60), (60, 374, 375), (60, 375, 59), (59, 375, 376), (59, 376, 58), (376, 317, 57), (376, 57, 58), (320, 319, 318), (318, 317, 376), (376, 375, 374), (374, 373, 372), (372, 371, 370), (370, 369, 368), (368, 367, 366), (366, 365, 364), (364, 363, 362), (362, 361, 360), (360, 359, 358), (358, 357, 356), (356, 274, 275), (356, 275, 276), (360, 358, 356), (364, 362, 360), (368, 366, 364), (372, 370, 368), (376, 374, 372), (320, 318, 376), (322, 321, 320), (324, 323, 322), (255, 256, 324), (254, 255, 324), (324, 322, 320), (320, 376, 372), (372, 368, 364), (364, 360, 356), (356, 276, 277), (356, 277, 278), (372, 364, 356), (324, 320, 372), (253, 254, 324), (252, 253, 324), (372, 356, 278), (372, 278, 279), (252, 324, 372), (284, 252, 372), (372, 279, 280), (372, 280, 281), (283, 284, 372), (372, 281, 282), (372, 282, 283), (349, 348, 347), (347, 346, 345), (345, 344, 343), (343, 342, 341), (341, 340, 339), (339, 338, 337), (337, 336, 335), (335, 334, 333), (333, 332, 331), (331, 330, 329), (329, 328, 327), (327, 326, 325), (325, 324, 256), (325, 256, 257), (329, 327, 325), (333, 331, 329), (337, 335, 333), (341, 339, 337), (345, 343, 341), (349, 347, 345), (351, 350, 349), (353, 352, 351), (355, 354, 353), (274, 356, 355), (273, 274, 355), (355, 353, 351), (351, 349, 345), (345, 341, 337), (337, 333, 329), (329, 325, 257), (329, 257, 258), (345, 337, 329), (355, 351, 345), (272, 273, 355), (271, 272, 355), (329, 258, 259), (329, 259, 260), (271, 355, 345), (270, 271, 345), (329, 260, 261), (329, 261, 262), (269, 270, 345), (268, 269, 345), (329, 262, 263), (329, 263, 264), (267, 268, 345), (266, 267, 345), (345, 329, 264), (265, 266, 345), (345, 264, 265), (377, 378, 287), (377, 287, 302), (379, 377, 302), (379, 302, 304), (380, 379, 304), (380, 304, 307), (381, 380, 307), (381, 307, 308), (382, 381, 308), (382, 308, 311), (383, 382, 311), (383, 311, 312), (384, 383, 312), (384, 312, 315), (385, 384, 315), (385, 315, 316), (386, 385, 316), (386, 316, 314), (387, 386, 314), (387, 314, 313), (388, 387, 313), (388, 313, 310), (389, 388, 310), (389, 310, 309), (390, 389, 309), (390, 309, 306), (391, 390, 306), (391, 306, 305), (303, 392, 391), (303, 391, 305), (286, 393, 392), (286, 392, 303), (285, 394, 393), (285, 393, 286), (289, 395, 394), (289, 394, 285), (396, 395, 289), (396, 289, 292), (397, 396, 292), (397, 292, 293), (398, 397, 293), (398, 293, 296), (399, 398, 296), (399, 296, 297), (400, 399, 297), (400, 297, 300), (401, 400, 300), (401, 300, 301), (402, 401, 301), (402, 301, 299), (403, 402, 299), (403, 299, 298), (404, 403, 298), (404, 298, 295), (405, 404, 295), (405, 295, 294), (406, 405, 294), (406, 294, 291), (407, 406, 291), (407, 291, 290), (407, 408, 378), (378, 377, 379), (379, 380, 381), (381, 382, 383), (383, 384, 385), (385, 386, 387), (387, 388, 389), (389, 390, 391), (391, 392, 393), (393, 394, 395), (395, 396, 397), (397, 398, 399), (399, 400, 401), (401, 402, 403), (403, 404, 405), (405, 406, 407), (407, 378, 379), (379, 381, 383), (383, 385, 387), (387, 389, 391), (391, 393, 395), (395, 397, 399), (399, 401, 403), (403, 405, 407), (407, 379, 383), (383, 387, 391), (391, 395, 399), (399, 403, 407), (407, 383, 391), (391, 399, 407), (408, 407, 290), (408, 290, 288), (378, 408, 288), (378, 288, 287), (9, 10, 13), (146, 8, 9), (13, 146, 9), (106, 409, 31), (106, 31, 30), (32, 35, 410), (32, 410, 141), (35, 28, 31), (31, 409, 411), (31, 411, 412), (31, 412, 413), (31, 413, 414), (31, 414, 415), (31, 415, 416), (31, 416, 417), (31, 417, 418), (31, 418, 419), (31, 419, 420), (31, 420, 421), (31, 421, 422), (31, 422, 423), (31, 423, 424), (31, 424, 425), (31, 425, 426), (31, 426, 427), (31, 427, 428), (31, 428, 429), (31, 429, 430), (31, 430, 431), (31, 431, 432), (31, 432, 433), (31, 433, 434), (31, 434, 435), (31, 435, 436), (31, 436, 437), (31, 437, 438), (31, 438, 439), (35, 31, 439), (410, 35, 439), (425, 194, 192), (425, 192, 426), (426, 192, 190), (426, 190, 427), (427, 190, 188), (427, 188, 428), (428, 188, 186), (428, 186, 429), (429, 186, 184), (429, 184, 430), (430, 184, 182), (430, 182, 431), (431, 182, 180), (431, 180, 432), (432, 180, 178), (432, 178, 433), (178, 174, 434), (178, 434, 433), (174, 173, 435), (174, 435, 434), (173, 170, 436), (173, 436, 435), (170, 169, 437), (170, 437, 436), (169, 166, 438), (169, 438, 437), (166, 165, 439), (166, 439, 438), (163, 140, 141), (410, 439, 165), (163, 141, 410), (410, 165, 163), (163, 162, 139), (163, 139, 140), (162, 159, 138), (162, 138, 139), (159, 158, 137), (159, 137, 138), (158, 155, 136), (158, 136, 137), (155, 154, 135), (155, 135, 136), (154, 149, 134), (154, 134, 135), (149, 148, 132), (149, 132, 134), (148, 147, 130), (148, 130, 132), (147, 223, 128), (147, 128, 130), (223, 224, 127), (223, 127, 128), (224, 227, 126), (224, 126, 127), (227, 228, 125), (227, 125, 126), (228, 231, 124), (228, 124, 125), (231, 232, 123), (231, 123, 124), (232, 235, 122), (232, 122, 123), (235, 236, 121), (235, 121, 122), (236, 239, 120), (236, 120, 121), (239, 242, 119), (239, 119, 120), (118, 119, 242), (118, 242, 243), (117, 118, 243), (117, 243, 245), (116, 117, 245), (116, 245, 244), (115, 116, 244), (115, 244, 241), (114, 115, 241), (114, 241, 240), (238, 113, 114), (238, 114, 240), (237, 112, 113), (237, 113, 238), (234, 111, 112), (234, 112, 237), (233, 110, 111), (233, 111, 234), (230, 109, 110), (230, 110, 233), (229, 108, 109), (229, 109, 230), (226, 107, 108), (226, 108, 229), (106, 107, 226), (226, 225, 411), (409, 106, 226), (226, 411, 409), (411, 225, 222), (411, 222, 412), (412, 222, 213), (412, 213, 413), (413, 213, 212), (413, 212, 414), (414, 212, 214), (414, 214, 415), (415, 214, 217), (415, 217, 416), (416, 217, 218), (416, 218, 417), (417, 218, 221), (417, 221, 418), (418, 221, 201), (418, 201, 419), (419, 201, 200), (419, 200, 420), (420, 200, 199), (420, 199, 421), (421, 199, 198), (421, 198, 422), (422, 198, 196), (422, 196, 423), (423, 196, 195), (423, 195, 424), (424, 195, 194), (424, 194, 425)])
me_v2.update()
me_cylinder = bpy.data.meshes.new('Cylinder')
me_cylinder.from_pydata([(0.0, 0.0015, -0.025), (0.0, 0.0015, 0.025), (0.0001568, 0.001492, -0.025), (0.0001568, 0.001492, 0.025), (0.0003119, 0.001467, -0.025), (0.0003119, 0.001467, 0.025), (0.0004635, 0.001427, -0.025), (0.0004635, 0.001427, 0.025), (0.0006101, 0.00137, -0.025), (0.0006101, 0.00137, 0.025), (0.00075, 0.001299, -0.025), (0.00075, 0.001299, 0.025), (0.0008817, 0.001214, -0.025), (0.0008817, 0.001214, 0.025), (0.001004, 0.001115, -0.025), (0.001004, 0.001115, 0.025), (0.001115, 0.001004, -0.025), (0.001115, 0.001004, 0.025), (0.001214, 0.0008817, -0.025), (0.001214, 0.0008817, 0.025), (0.001299, 0.00075, -0.025), (0.001299, 0.00075, 0.025), (0.00137, 0.0006101, -0.025), (0.00137, 0.0006101, 0.025), (0.001427, 0.0004635, -0.025), (0.001427, 0.0004635, 0.025), (0.001467, 0.0003119, -0.025), (0.001467, 0.0003119, 0.025), (0.001492, 0.0001568, -0.025), (0.001492, 0.0001568, 0.025), (0.0015, 0.0, -0.025), (0.0015, 0.0, 0.025), (0.001492, -0.0001568, -0.025), (0.001492, -0.0001568, 0.025), (0.001467, -0.0003119, -0.025), (0.001467, -0.0003119, 0.025), (0.001427, -0.0004635, -0.025), (0.001427, -0.0004635, 0.025), (0.00137, -0.0006101, -0.025), (0.00137, -0.0006101, 0.025), (0.001299, -0.00075, -0.025), (0.001299, -0.00075, 0.025), (0.001214, -0.0008817, -0.025), (0.001214, -0.0008817, 0.025), (0.001115, -0.001004, -0.025), (0.001115, -0.001004, 0.025), (0.001004, -0.001115, -0.025), (0.001004, -0.001115, 0.025), (0.0008817, -0.001214, -0.025), (0.0008817, -0.001214, 0.025), (0.00075, -0.001299, -0.025), (0.00075, -0.001299, 0.025), (0.0006101, -0.00137, -0.025), (0.0006101, -0.00137, 0.025), (0.0004635, -0.001427, -0.025), (0.0004635, -0.001427, 0.025), (0.0003119, -0.001467, -0.025), (0.0003119, -0.001467, 0.025), (0.0001568, -0.001492, -0.025), (0.0001568, -0.001492, 0.025), (0.0, -0.0015, -0.025), (0.0, -0.0015, 0.025), (-0.0001568, -0.001492, -0.025), (-0.0001568, -0.001492, 0.025), (-0.0003119, -0.001467, -0.025), (-0.0003119, -0.001467, 0.025), (-0.0004635, -0.001427, -0.025), (-0.0004635, -0.001427, 0.025), (-0.0006101, -0.00137, -0.025), (-0.0006101, -0.00137, 0.025), (-0.00075, -0.001299, -0.025), (-0.00075, -0.001299, 0.025), (-0.0008817, -0.001214, -0.025), (-0.0008817, -0.001214, 0.025), (-0.001004, -0.001115, -0.025), (-0.001004, -0.001115, 0.025), (-0.001115, -0.001004, -0.025), (-0.001115, -0.001004, 0.025), (-0.001214, -0.0008817, -0.025), (-0.001214, -0.0008817, 0.025), (-0.001299, -0.00075, -0.025), (-0.001299, -0.00075, 0.025), (-0.00137, -0.0006101, -0.025), (-0.00137, -0.0006101, 0.025), (-0.001427, -0.0004635, -0.025), (-0.001427, -0.0004635, 0.025), (-0.001467, -0.0003119, -0.025), (-0.001467, -0.0003119, 0.025), (-0.001492, -0.0001568, -0.025), (-0.001492, -0.0001568, 0.025), (-0.0015, 0.0, -0.025), (-0.0015, 0.0, 0.025), (-0.001492, 0.0001568, -0.025), (-0.001492, 0.0001568, 0.025), (-0.001467, 0.0003119, -0.025), (-0.001467, 0.0003119, 0.025), (-0.001427, 0.0004635, -0.025), (-0.001427, 0.0004635, 0.025), (-0.00137, 0.0006101, -0.025), (-0.00137, 0.0006101, 0.025), (-0.001299, 0.00075, -0.025), (-0.001299, 0.00075, 0.025), (-0.001214, 0.0008817, -0.025), (-0.001214, 0.0008817, 0.025), (-0.001115, 0.001004, -0.025), (-0.001115, 0.001004, 0.025), (-0.001004, 0.001115, -0.025), (-0.001004, 0.001115, 0.025), (-0.0008817, 0.001214, -0.025), (-0.0008817, 0.001214, 0.025), (-0.00075, 0.001299, -0.025), (-0.00075, 0.001299, 0.025), (-0.0006101, 0.00137, -0.025), (-0.0006101, 0.00137, 0.025), (-0.0004635, 0.001427, -0.025), (-0.0004635, 0.001427, 0.025), (-0.0003119, 0.001467, -0.025), (-0.0003119, 0.001467, 0.025), (-0.0001568, 0.001492, -0.025), (-0.0001568, 0.001492, 0.025)], [], [(0, 1, 3, 2), (2, 3, 5, 4), (4, 5, 7, 6), (6, 7, 9, 8), (8, 9, 11, 10), (10, 11, 13, 12), (12, 13, 15, 14), (14, 15, 17, 16), (16, 17, 19, 18), (18, 19, 21, 20), (20, 21, 23, 22), (22, 23, 25, 24), (24, 25, 27, 26), (26, 27, 29, 28), (28, 29, 31, 30), (30, 31, 33, 32), (32, 33, 35, 34), (34, 35, 37, 36), (36, 37, 39, 38), (38, 39, 41, 40), (40, 41, 43, 42), (42, 43, 45, 44), (44, 45, 47, 46), (46, 47, 49, 48), (48, 49, 51, 50), (50, 51, 53, 52), (52, 53, 55, 54), (54, 55, 57, 56), (56, 57, 59, 58), (58, 59, 61, 60), (60, 61, 63, 62), (62, 63, 65, 64), (64, 65, 67, 66), (66, 67, 69, 68), (68, 69, 71, 70), (70, 71, 73, 72), (72, 73, 75, 74), (74, 75, 77, 76), (76, 77, 79, 78), (78, 79, 81, 80), (80, 81, 83, 82), (82, 83, 85, 84), (84, 85, 87, 86), (86, 87, 89, 88), (88, 89, 91, 90), (90, 91, 93, 92), (92, 93, 95, 94), (94, 95, 97, 96), (96, 97, 99, 98), (98, 99, 101, 100), (100, 101, 103, 102), (102, 103, 105, 104), (104, 105, 107, 106), (106, 107, 109, 108), (108, 109, 111, 110), (110, 111, 113, 112), (112, 113, 115, 114), (114, 115, 117, 116), (3, 1, 119, 117, 115, 113, 111, 109, 107, 105, 103, 101, 99, 97, 95, 93, 91, 89, 87, 85, 83, 81, 79, 77, 75, 73, 71, 69, 67, 65, 63, 61, 59, 57, 55, 53, 51, 49, 47, 45, 43, 41, 39, 37, 35, 33, 31, 29, 27, 25, 23, 21, 19, 17, 15, 13, 11, 9, 7, 5), (116, 117, 119, 118), (118, 119, 1, 0), (0, 2, 4, 6, 8, 10, 12, 14, 16, 18, 20, 22, 24, 26, 28, 30, 32, 34, 36, 38, 40, 42, 44, 46, 48, 50, 52, 54, 56, 58, 60, 62, 64, 66, 68, 70, 72, 74, 76, 78, 80, 82, 84, 86, 88, 90, 92, 94, 96, 98, 100, 102, 104, 106, 108, 110, 112, 114, 116, 118)])
_uv = me_cylinder.uv_layers.new(name='UVMap')
_uv.uv.foreach_set('vector', [1.0, 0.5, 1.0, 1.0, 0.9833, 1.0, 0.9833, 0.5, 0.9833, 0.5, 0.9833, 1.0, 0.9667, 1.0, 0.9667, 0.5, 0.9667, 0.5, 0.9667, 1.0, 0.95, 1.0, 0.95, 0.5, 0.95, 0.5, 0.95, 1.0, 0.9333, 1.0, 0.9333, 0.5, 0.9333, 0.5, 0.9333, 1.0, 0.9167, 1.0, 0.9167, 0.5, 0.9167, 0.5, 0.9167, 1.0, 0.9, 1.0, 0.9, 0.5, 0.9, 0.5, 0.9, 1.0, 0.8833, 1.0, 0.8833, 0.5, 0.8833, 0.5, 0.8833, 1.0, 0.8667, 1.0, 0.8667, 0.5, 0.8667, 0.5, 0.8667, 1.0, 0.85, 1.0, 0.85, 0.5, 0.85, 0.5, 0.85, 1.0, 0.8333, 1.0, 0.8333, 0.5, 0.8333, 0.5, 0.8333, 1.0, 0.8167, 1.0, 0.8167, 0.5, 0.8167, 0.5, 0.8167, 1.0, 0.8, 1.0, 0.8, 0.5, 0.8, 0.5, 0.8, 1.0, 0.7833, 1.0, 0.7833, 0.5, 0.7833, 0.5, 0.7833, 1.0, 0.7667, 1.0, 0.7667, 0.5, 0.7667, 0.5, 0.7667, 1.0, 0.75, 1.0, 0.75, 0.5, 0.75, 0.5, 0.75, 1.0, 0.7333, 1.0, 0.7333, 0.5, 0.7333, 0.5, 0.7333, 1.0, 0.7167, 1.0, 0.7167, 0.5, 0.7167, 0.5, 0.7167, 1.0, 0.7, 1.0, 0.7, 0.5, 0.7, 0.5, 0.7, 1.0, 0.6833, 1.0, 0.6833, 0.5, 0.6833, 0.5, 0.6833, 1.0, 0.6667, 1.0, 0.6667, 0.5, 0.6667, 0.5, 0.6667, 1.0, 0.65, 1.0, 0.65, 0.5, 0.65, 0.5, 0.65, 1.0, 0.6333, 1.0, 0.6333, 0.5, 0.6333, 0.5, 0.6333, 1.0, 0.6167, 1.0, 0.6167, 0.5, 0.6167, 0.5, 0.6167, 1.0, 0.6, 1.0, 0.6, 0.5, 0.6, 0.5, 0.6, 1.0, 0.5833, 1.0, 0.5833, 0.5, 0.5833, 0.5, 0.5833, 1.0, 0.5667, 1.0, 0.5667, 0.5, 0.5667, 0.5, 0.5667, 1.0, 0.55, 1.0, 0.55, 0.5, 0.55, 0.5, 0.55, 1.0, 0.5333, 1.0, 0.5333, 0.5, 0.5333, 0.5, 0.5333, 1.0, 0.5167, 1.0, 0.5167, 0.5, 0.5167, 0.5, 0.5167, 1.0, 0.5, 1.0, 0.5, 0.5, 0.5, 0.5, 0.5, 1.0, 0.4833, 1.0, 0.4833, 0.5, 0.4833, 0.5, 0.4833, 1.0, 0.4667, 1.0, 0.4667, 0.5, 0.4667, 0.5, 0.4667, 1.0, 0.45, 1.0, 0.45, 0.5, 0.45, 0.5, 0.45, 1.0, 0.4333, 1.0, 0.4333, 0.5, 0.4333, 0.5, 0.4333, 1.0, 0.4167, 1.0, 0.4167, 0.5, 0.4167, 0.5, 0.4167, 1.0, 0.4, 1.0, 0.4, 0.5, 0.4, 0.5, 0.4, 1.0, 0.3833, 1.0, 0.3833, 0.5, 0.3833, 0.5, 0.3833, 1.0, 0.3667, 1.0, 0.3667, 0.5, 0.3667, 0.5, 0.3667, 1.0, 0.35, 1.0, 0.35, 0.5, 0.35, 0.5, 0.35, 1.0, 0.3333, 1.0, 0.3333, 0.5, 0.3333, 0.5, 0.3333, 1.0, 0.3167, 1.0, 0.3167, 0.5, 0.3167, 0.5, 0.3167, 1.0, 0.3, 1.0, 0.3, 0.5, 0.3, 0.5, 0.3, 1.0, 0.2833, 1.0, 0.2833, 0.5, 0.2833, 0.5, 0.2833, 1.0, 0.2667, 1.0, 0.2667, 0.5, 0.2667, 0.5, 0.2667, 1.0, 0.25, 1.0, 0.25, 0.5, 0.25, 0.5, 0.25, 1.0, 0.2333, 1.0, 0.2333, 0.5, 0.2333, 0.5, 0.2333, 1.0, 0.2167, 1.0, 0.2167, 0.5, 0.2167, 0.5, 0.2167, 1.0, 0.2, 1.0, 0.2, 0.5, 0.2, 0.5, 0.2, 1.0, 0.1833, 1.0, 0.1833, 0.5, 0.1833, 0.5, 0.1833, 1.0, 0.1667, 1.0, 0.1667, 0.5, 0.1667, 0.5, 0.1667, 1.0, 0.15, 1.0, 0.15, 0.5, 0.15, 0.5, 0.15, 1.0, 0.1333, 1.0, 0.1333, 0.5, 0.1333, 0.5, 0.1333, 1.0, 0.1167, 1.0, 0.1167, 0.5, 0.1167, 0.5, 0.1167, 1.0, 0.1, 1.0, 0.1, 0.5, 0.1, 0.5, 0.1, 1.0, 0.08333, 1.0, 0.08333, 0.5, 0.08333, 0.5, 0.08333, 1.0, 0.06667, 1.0, 0.06667, 0.5, 0.06667, 0.5, 0.06667, 1.0, 0.05, 1.0, 0.05, 0.5, 0.05, 0.5, 0.05, 1.0, 0.03333, 1.0, 0.03333, 0.5, 0.2751, 0.4887, 0.25, 0.49, 0.2249, 0.4887, 0.2001, 0.4848, 0.1758, 0.4783, 0.1524, 0.4693, 0.13, 0.4578, 0.1089, 0.4442, 0.08941, 0.4284, 0.07165, 0.4106, 0.05584, 0.3911, 0.04215, 0.37, 0.03075, 0.3476, 0.02175, 0.3242, 0.01524, 0.2999, 0.01131, 0.2751, 0.01, 0.25, 0.01131, 0.2249, 0.01524, 0.2001, 0.02175, 0.1758, 0.03075, 0.1524, 0.04215, 0.13, 0.05584, 0.1089, 0.07165, 0.08941, 0.08941, 0.07165, 0.1089, 0.05584, 0.13, 0.04215, 0.1524, 0.03075, 0.1758, 0.02175, 0.2001, 0.01524, 0.2249, 0.01131, 0.25, 0.01, 0.2751, 0.01131, 0.2999, 0.01524, 0.3242, 0.02175, 0.3476, 0.03075, 0.37, 0.04215, 0.3911, 0.05584, 0.4106, 0.07165, 0.4284, 0.08941, 0.4442, 0.1089, 0.4578, 0.13, 0.4693, 0.1524, 0.4783, 0.1758, 0.4848, 0.2001, 0.4887, 0.2249, 0.49, 0.25, 0.4887, 0.2751, 0.4848, 0.2999, 0.4783, 0.3242, 0.4693, 0.3476, 0.4578, 0.37, 0.4442, 0.3911, 0.4284, 0.4106, 0.4106, 0.4284, 0.3911, 0.4442, 0.37, 0.4578, 0.3476, 0.4693, 0.3242, 0.4783, 0.2999, 0.4848, 0.03333, 0.5, 0.03333, 1.0, 0.01667, 1.0, 0.01667, 0.5, 0.01667, 0.5, 0.01667, 1.0, 2.794e-07, 1.0, 2.794e-07, 0.5, 0.75, 0.49, 0.7751, 0.4887, 0.7999, 0.4848, 0.8242, 0.4783, 0.8476, 0.4693, 0.87, 0.4578, 0.8911, 0.4442, 0.9106, 0.4284, 0.9284, 0.4106, 0.9442, 0.3911, 0.9578, 0.37, 0.9693, 0.3476, 0.9783, 0.3242, 0.9848, 0.2999, 0.9887, 0.2751, 0.99, 0.25, 0.9887, 0.2249, 0.9848, 0.2001, 0.9783, 0.1758, 0.9693, 0.1524, 0.9578, 0.13, 0.9442, 0.1089, 0.9284, 0.08941, 0.9106, 0.07165, 0.8911, 0.05584, 0.87, 0.04215, 0.8476, 0.03075, 0.8242, 0.02175, 0.7999, 0.01524, 0.7751, 0.01131, 0.75, 0.01, 0.7249, 0.01131, 0.7001, 0.01524, 0.6758, 0.02175, 0.6524, 0.03075, 0.63, 0.04215, 0.6089, 0.05584, 0.5894, 0.07165, 0.5716, 0.08941, 0.5558, 0.1089, 0.5422, 0.13, 0.5307, 0.1524, 0.5217, 0.1758, 0.5152, 0.2001, 0.5113, 0.2249, 0.51, 0.25, 0.5113, 0.2751, 0.5152, 0.2999, 0.5217, 0.3242, 0.5307, 0.3476, 0.5422, 0.37, 0.5558, 0.3911, 0.5716, 0.4106, 0.5894, 0.4284, 0.6089, 0.4442, 0.63, 0.4578, 0.6524, 0.4693, 0.6758, 0.4783, 0.7001, 0.4848, 0.7249, 0.4887])
me_cylinder.update()
me_cylinder_004 = bpy.data.meshes.new('Cylinder.004')
me_cylinder_004.from_pydata([(0.0, 0.01, -0.01), (0.0, 0.01, 0.01), (0.001951, 0.009808, -0.01), (0.001951, 0.009808, 0.01), (0.003827, 0.009239, -0.01), (0.003827, 0.009239, 0.01), (0.005556, 0.008315, -0.01), (0.005556, 0.008315, 0.01), (0.007071, 0.007071, -0.01), (0.007071, 0.007071, 0.01), (0.008315, 0.005556, -0.01), (0.008315, 0.005556, 0.01), (0.009239, 0.003827, -0.01), (0.009239, 0.003827, 0.01), (0.009808, 0.001951, -0.01), (0.009808, 0.001951, 0.01), (0.01, 0.0, -0.01), (0.01, 0.0, 0.01), (0.009808, -0.001951, -0.01), (0.009808, -0.001951, 0.01), (0.009239, -0.003827, -0.01), (0.009239, -0.003827, 0.01), (0.008315, -0.005556, -0.01), (0.008315, -0.005556, 0.01), (0.007071, -0.007071, -0.01), (0.007071, -0.007071, 0.01), (0.005556, -0.008315, -0.01), (0.005556, -0.008315, 0.01), (0.003827, -0.009239, -0.01), (0.003827, -0.009239, 0.01), (0.001951, -0.009808, -0.01), (0.001951, -0.009808, 0.01), (0.0, -0.01, -0.01), (0.0, -0.01, 0.01), (-0.001951, -0.009808, -0.01), (-0.001951, -0.009808, 0.01), (-0.003827, -0.009239, -0.01), (-0.003827, -0.009239, 0.01), (-0.005556, -0.008315, -0.01), (-0.005556, -0.008315, 0.01), (-0.007071, -0.007071, -0.01), (-0.007071, -0.007071, 0.01), (-0.008315, -0.005556, -0.01), (-0.008315, -0.005556, 0.01), (-0.009239, -0.003827, -0.01), (-0.009239, -0.003827, 0.01), (-0.009808, -0.001951, -0.01), (-0.009808, -0.001951, 0.01), (-0.01, 0.0, -0.01), (-0.01, 0.0, 0.01), (-0.009808, 0.001951, -0.01), (-0.009808, 0.001951, 0.01), (-0.009239, 0.003827, -0.01), (-0.009239, 0.003827, 0.01), (-0.008315, 0.005556, -0.01), (-0.008315, 0.005556, 0.01), (-0.007071, 0.007071, -0.01), (-0.007071, 0.007071, 0.01), (-0.005556, 0.008315, -0.01), (-0.005556, 0.008315, 0.01), (-0.003827, 0.009239, -0.01), (-0.003827, 0.009239, 0.01), (-0.001951, 0.009808, -0.01), (-0.001951, 0.009808, 0.01)], [], [(0, 1, 3, 2), (2, 3, 5, 4), (4, 5, 7, 6), (6, 7, 9, 8), (8, 9, 11, 10), (10, 11, 13, 12), (12, 13, 15, 14), (14, 15, 17, 16), (16, 17, 19, 18), (18, 19, 21, 20), (20, 21, 23, 22), (22, 23, 25, 24), (24, 25, 27, 26), (26, 27, 29, 28), (28, 29, 31, 30), (30, 31, 33, 32), (32, 33, 35, 34), (34, 35, 37, 36), (36, 37, 39, 38), (38, 39, 41, 40), (40, 41, 43, 42), (42, 43, 45, 44), (44, 45, 47, 46), (46, 47, 49, 48), (48, 49, 51, 50), (50, 51, 53, 52), (52, 53, 55, 54), (54, 55, 57, 56), (56, 57, 59, 58), (58, 59, 61, 60), (3, 1, 63, 61, 59, 57, 55, 53, 51, 49, 47, 45, 43, 41, 39, 37, 35, 33, 31, 29, 27, 25, 23, 21, 19, 17, 15, 13, 11, 9, 7, 5), (60, 61, 63, 62), (62, 63, 1, 0), (0, 2, 4, 6, 8, 10, 12, 14, 16, 18, 20, 22, 24, 26, 28, 30, 32, 34, 36, 38, 40, 42, 44, 46, 48, 50, 52, 54, 56, 58, 60, 62)])
_uv = me_cylinder_004.uv_layers.new(name='UVMap')
_uv.uv.foreach_set('vector', [1.0, 0.5, 1.0, 1.0, 0.9688, 1.0, 0.9688, 0.5, 0.9688, 0.5, 0.9688, 1.0, 0.9375, 1.0, 0.9375, 0.5, 0.9375, 0.5, 0.9375, 1.0, 0.9062, 1.0, 0.9062, 0.5, 0.9062, 0.5, 0.9062, 1.0, 0.875, 1.0, 0.875, 0.5, 0.875, 0.5, 0.875, 1.0, 0.8438, 1.0, 0.8438, 0.5, 0.8438, 0.5, 0.8438, 1.0, 0.8125, 1.0, 0.8125, 0.5, 0.8125, 0.5, 0.8125, 1.0, 0.7812, 1.0, 0.7812, 0.5, 0.7812, 0.5, 0.7812, 1.0, 0.75, 1.0, 0.75, 0.5, 0.75, 0.5, 0.75, 1.0, 0.7188, 1.0, 0.7188, 0.5, 0.7188, 0.5, 0.7188, 1.0, 0.6875, 1.0, 0.6875, 0.5, 0.6875, 0.5, 0.6875, 1.0, 0.6562, 1.0, 0.6562, 0.5, 0.6562, 0.5, 0.6562, 1.0, 0.625, 1.0, 0.625, 0.5, 0.625, 0.5, 0.625, 1.0, 0.5938, 1.0, 0.5938, 0.5, 0.5938, 0.5, 0.5938, 1.0, 0.5625, 1.0, 0.5625, 0.5, 0.5625, 0.5, 0.5625, 1.0, 0.5312, 1.0, 0.5312, 0.5, 0.5312, 0.5, 0.5312, 1.0, 0.5, 1.0, 0.5, 0.5, 0.5, 0.5, 0.5, 1.0, 0.4688, 1.0, 0.4688, 0.5, 0.4688, 0.5, 0.4688, 1.0, 0.4375, 1.0, 0.4375, 0.5, 0.4375, 0.5, 0.4375, 1.0, 0.4062, 1.0, 0.4062, 0.5, 0.4062, 0.5, 0.4062, 1.0, 0.375, 1.0, 0.375, 0.5, 0.375, 0.5, 0.375, 1.0, 0.3438, 1.0, 0.3438, 0.5, 0.3438, 0.5, 0.3438, 1.0, 0.3125, 1.0, 0.3125, 0.5, 0.3125, 0.5, 0.3125, 1.0, 0.2812, 1.0, 0.2812, 0.5, 0.2812, 0.5, 0.2812, 1.0, 0.25, 1.0, 0.25, 0.5, 0.25, 0.5, 0.25, 1.0, 0.2188, 1.0, 0.2188, 0.5, 0.2188, 0.5, 0.2188, 1.0, 0.1875, 1.0, 0.1875, 0.5, 0.1875, 0.5, 0.1875, 1.0, 0.1562, 1.0, 0.1562, 0.5, 0.1562, 0.5, 0.1562, 1.0, 0.125, 1.0, 0.125, 0.5, 0.125, 0.5, 0.125, 1.0, 0.09375, 1.0, 0.09375, 0.5, 0.09375, 0.5, 0.09375, 1.0, 0.0625, 1.0, 0.0625, 0.5, 0.2968, 0.4854, 0.25, 0.49, 0.2032, 0.4854, 0.1582, 0.4717, 0.1167, 0.4496, 0.08029, 0.4197, 0.05045, 0.3833, 0.02827, 0.3418, 0.01461, 0.2968, 0.01, 0.25, 0.01461, 0.2032, 0.02827, 0.1582, 0.05045, 0.1167, 0.08029, 0.08029, 0.1167, 0.05045, 0.1582, 0.02827, 0.2032, 0.01461, 0.25, 0.01, 0.2968, 0.01461, 0.3418, 0.02827, 0.3833, 0.05045, 0.4197, 0.08029, 0.4496, 0.1167, 0.4717, 0.1582, 0.4854, 0.2032, 0.49, 0.25, 0.4854, 0.2968, 0.4717, 0.3418, 0.4496, 0.3833, 0.4197, 0.4197, 0.3833, 0.4496, 0.3418, 0.4717, 0.0625, 0.5, 0.0625, 1.0, 0.03125, 1.0, 0.03125, 0.5, 0.03125, 0.5, 0.03125, 1.0, 0.0, 1.0, 0.0, 0.5, 0.75, 0.49, 0.7968, 0.4854, 0.8418, 0.4717, 0.8833, 0.4496, 0.9197, 0.4197, 0.9496, 0.3833, 0.9717, 0.3418, 0.9854, 0.2968, 0.99, 0.25, 0.9854, 0.2032, 0.9717, 0.1582, 0.9496, 0.1167, 0.9197, 0.08029, 0.8833, 0.05045, 0.8418, 0.02827, 0.7968, 0.01461, 0.75, 0.01, 0.7032, 0.01461, 0.6582, 0.02827, 0.6167, 0.05045, 0.5803, 0.08029, 0.5504, 0.1167, 0.5283, 0.1582, 0.5146, 0.2032, 0.51, 0.25, 0.5146, 0.2968, 0.5283, 0.3418, 0.5504, 0.3833, 0.5803, 0.4197, 0.6167, 0.4496, 0.6582, 0.4717, 0.7032, 0.4854])
me_cylinder_004.update()
me_cube_002 = bpy.data.meshes.new('Cube.002')
me_cube_002.from_pydata([(-0.01, -0.01, -0.01), (-0.01, -0.01, 0.01), (-0.01, 0.01, -0.01), (-0.01, 0.01, 0.01), (0.01, -0.01, -0.01), (0.01, -0.01, 0.01), (0.01, 0.01, -0.01), (0.01, 0.01, 0.01)], [], [(0, 1, 3, 2), (2, 3, 7, 6), (6, 7, 5, 4), (4, 5, 1, 0), (2, 6, 4, 0), (7, 3, 1, 5)])
_uv = me_cube_002.uv_layers.new(name='UVMap')
_uv.uv.foreach_set('vector', [0.375, 0.0, 0.625, 0.0, 0.625, 0.25, 0.375, 0.25, 0.375, 0.25, 0.625, 0.25, 0.625, 0.5, 0.375, 0.5, 0.375, 0.5, 0.625, 0.5, 0.625, 0.75, 0.375, 0.75, 0.375, 0.75, 0.625, 0.75, 0.625, 1.0, 0.375, 1.0, 0.125, 0.5, 0.375, 0.5, 0.375, 0.75, 0.125, 0.75, 0.625, 0.5, 0.875, 0.5, 0.875, 0.75, 0.625, 0.75])
me_cube_002.update()
me_cylinder_001 = bpy.data.meshes.new('Cylinder.001')
me_cylinder_001.from_pydata([(0.0, 0.01, -0.01), (0.0, 0.01, 0.01), (0.001951, 0.009808, -0.01), (0.001951, 0.009808, 0.01), (0.003827, 0.009239, -0.01), (0.003827, 0.009239, 0.01), (0.005556, 0.008315, -0.01), (0.005556, 0.008315, 0.01), (0.007071, 0.007071, -0.01), (0.007071, 0.007071, 0.01), (0.008315, 0.005556, -0.01), (0.008315, 0.005556, 0.01), (0.009239, 0.003827, -0.01), (0.009239, 0.003827, 0.01), (0.009808, 0.001951, -0.01), (0.009808, 0.001951, 0.01), (0.01, 0.0, -0.01), (0.01, 0.0, 0.01), (0.009808, -0.001951, -0.01), (0.009808, -0.001951, 0.01), (0.009239, -0.003827, -0.01), (0.009239, -0.003827, 0.01), (0.008315, -0.005556, -0.01), (0.008315, -0.005556, 0.01), (0.007071, -0.007071, -0.01), (0.007071, -0.007071, 0.01), (0.005556, -0.008315, -0.01), (0.005556, -0.008315, 0.01), (0.003827, -0.009239, -0.01), (0.003827, -0.009239, 0.01), (0.001951, -0.009808, -0.01), (0.001951, -0.009808, 0.01), (0.0, -0.01, -0.01), (0.0, -0.01, 0.01), (-0.001951, -0.009808, -0.01), (-0.001951, -0.009808, 0.01), (-0.003827, -0.009239, -0.01), (-0.003827, -0.009239, 0.01), (-0.005556, -0.008315, -0.01), (-0.005556, -0.008315, 0.01), (-0.007071, -0.007071, -0.01), (-0.007071, -0.007071, 0.01), (-0.008315, -0.005556, -0.01), (-0.008315, -0.005556, 0.01), (-0.009239, -0.003827, -0.01), (-0.009239, -0.003827, 0.01), (-0.009808, -0.001951, -0.01), (-0.009808, -0.001951, 0.01), (-0.01, 0.0, -0.01), (-0.01, 0.0, 0.01), (-0.009808, 0.001951, -0.01), (-0.009808, 0.001951, 0.01), (-0.009239, 0.003827, -0.01), (-0.009239, 0.003827, 0.01), (-0.008315, 0.005556, -0.01), (-0.008315, 0.005556, 0.01), (-0.007071, 0.007071, -0.01), (-0.007071, 0.007071, 0.01), (-0.005556, 0.008315, -0.01), (-0.005556, 0.008315, 0.01), (-0.003827, 0.009239, -0.01), (-0.003827, 0.009239, 0.01), (-0.001951, 0.009808, -0.01), (-0.001951, 0.009808, 0.01)], [], [(0, 1, 3, 2), (2, 3, 5, 4), (4, 5, 7, 6), (6, 7, 9, 8), (8, 9, 11, 10), (10, 11, 13, 12), (12, 13, 15, 14), (14, 15, 17, 16), (16, 17, 19, 18), (18, 19, 21, 20), (20, 21, 23, 22), (22, 23, 25, 24), (24, 25, 27, 26), (26, 27, 29, 28), (28, 29, 31, 30), (30, 31, 33, 32), (32, 33, 35, 34), (34, 35, 37, 36), (36, 37, 39, 38), (38, 39, 41, 40), (40, 41, 43, 42), (42, 43, 45, 44), (44, 45, 47, 46), (46, 47, 49, 48), (48, 49, 51, 50), (50, 51, 53, 52), (52, 53, 55, 54), (54, 55, 57, 56), (56, 57, 59, 58), (58, 59, 61, 60), (3, 1, 63, 61, 59, 57, 55, 53, 51, 49, 47, 45, 43, 41, 39, 37, 35, 33, 31, 29, 27, 25, 23, 21, 19, 17, 15, 13, 11, 9, 7, 5), (60, 61, 63, 62), (62, 63, 1, 0), (0, 2, 4, 6, 8, 10, 12, 14, 16, 18, 20, 22, 24, 26, 28, 30, 32, 34, 36, 38, 40, 42, 44, 46, 48, 50, 52, 54, 56, 58, 60, 62)])
_uv = me_cylinder_001.uv_layers.new(name='UVMap')
_uv.uv.foreach_set('vector', [1.0, 0.5, 1.0, 1.0, 0.9688, 1.0, 0.9688, 0.5, 0.9688, 0.5, 0.9688, 1.0, 0.9375, 1.0, 0.9375, 0.5, 0.9375, 0.5, 0.9375, 1.0, 0.9062, 1.0, 0.9062, 0.5, 0.9062, 0.5, 0.9062, 1.0, 0.875, 1.0, 0.875, 0.5, 0.875, 0.5, 0.875, 1.0, 0.8438, 1.0, 0.8438, 0.5, 0.8438, 0.5, 0.8438, 1.0, 0.8125, 1.0, 0.8125, 0.5, 0.8125, 0.5, 0.8125, 1.0, 0.7812, 1.0, 0.7812, 0.5, 0.7812, 0.5, 0.7812, 1.0, 0.75, 1.0, 0.75, 0.5, 0.75, 0.5, 0.75, 1.0, 0.7188, 1.0, 0.7188, 0.5, 0.7188, 0.5, 0.7188, 1.0, 0.6875, 1.0, 0.6875, 0.5, 0.6875, 0.5, 0.6875, 1.0, 0.6562, 1.0, 0.6562, 0.5, 0.6562, 0.5, 0.6562, 1.0, 0.625, 1.0, 0.625, 0.5, 0.625, 0.5, 0.625, 1.0, 0.5938, 1.0, 0.5938, 0.5, 0.5938, 0.5, 0.5938, 1.0, 0.5625, 1.0, 0.5625, 0.5, 0.5625, 0.5, 0.5625, 1.0, 0.5312, 1.0, 0.5312, 0.5, 0.5312, 0.5, 0.5312, 1.0, 0.5, 1.0, 0.5, 0.5, 0.5, 0.5, 0.5, 1.0, 0.4688, 1.0, 0.4688, 0.5, 0.4688, 0.5, 0.4688, 1.0, 0.4375, 1.0, 0.4375, 0.5, 0.4375, 0.5, 0.4375, 1.0, 0.4062, 1.0, 0.4062, 0.5, 0.4062, 0.5, 0.4062, 1.0, 0.375, 1.0, 0.375, 0.5, 0.375, 0.5, 0.375, 1.0, 0.3438, 1.0, 0.3438, 0.5, 0.3438, 0.5, 0.3438, 1.0, 0.3125, 1.0, 0.3125, 0.5, 0.3125, 0.5, 0.3125, 1.0, 0.2812, 1.0, 0.2812, 0.5, 0.2812, 0.5, 0.2812, 1.0, 0.25, 1.0, 0.25, 0.5, 0.25, 0.5, 0.25, 1.0, 0.2188, 1.0, 0.2188, 0.5, 0.2188, 0.5, 0.2188, 1.0, 0.1875, 1.0, 0.1875, 0.5, 0.1875, 0.5, 0.1875, 1.0, 0.1562, 1.0, 0.1562, 0.5, 0.1562, 0.5, 0.1562, 1.0, 0.125, 1.0, 0.125, 0.5, 0.125, 0.5, 0.125, 1.0, 0.09375, 1.0, 0.09375, 0.5, 0.09375, 0.5, 0.09375, 1.0, 0.0625, 1.0, 0.0625, 0.5, 0.2968, 0.4854, 0.25, 0.49, 0.2032, 0.4854, 0.1582, 0.4717, 0.1167, 0.4496, 0.08029, 0.4197, 0.05045, 0.3833, 0.02827, 0.3418, 0.01461, 0.2968, 0.01, 0.25, 0.01461, 0.2032, 0.02827, 0.1582, 0.05045, 0.1167, 0.08029, 0.08029, 0.1167, 0.05045, 0.1582, 0.02827, 0.2032, 0.01461, 0.25, 0.01, 0.2968, 0.01461, 0.3418, 0.02827, 0.3833, 0.05045, 0.4197, 0.08029, 0.4496, 0.1167, 0.4717, 0.1582, 0.4854, 0.2032, 0.49, 0.25, 0.4854, 0.2968, 0.4717, 0.3418, 0.4496, 0.3833, 0.4197, 0.4197, 0.3833, 0.4496, 0.3418, 0.4717, 0.0625, 0.5, 0.0625, 1.0, 0.03125, 1.0, 0.03125, 0.5, 0.03125, 0.5, 0.03125, 1.0, 0.0, 1.0, 0.0, 0.5, 0.75, 0.49, 0.7968, 0.4854, 0.8418, 0.4717, 0.8833, 0.4496, 0.9197, 0.4197, 0.9496, 0.3833, 0.9717, 0.3418, 0.9854, 0.2968, 0.99, 0.25, 0.9854, 0.2032, 0.9717, 0.1582, 0.9496, 0.1167, 0.9197, 0.08029, 0.8833, 0.05045, 0.8418, 0.02827, 0.7968, 0.01461, 0.75, 0.01, 0.7032, 0.01461, 0.6582, 0.02827, 0.6167, 0.05045, 0.5803, 0.08029, 0.5504, 0.1167, 0.5283, 0.1582, 0.5146, 0.2032, 0.51, 0.25, 0.5146, 0.2968, 0.5283, 0.3418, 0.5504, 0.3833, 0.5803, 0.4197, 0.6167, 0.4496, 0.6582, 0.4717, 0.7032, 0.4854])
me_cylinder_001.update()
me_cylinder_003 = bpy.data.meshes.new('Cylinder.003')
me_cylinder_003.from_pydata([(0.0, 0.01, -0.01), (0.0, 0.01, 0.01), (0.001951, 0.009808, -0.01), (0.001951, 0.009808, 0.01), (0.003827, 0.009239, -0.01), (0.003827, 0.009239, 0.01), (0.005556, 0.008315, -0.01), (0.005556, 0.008315, 0.01), (0.007071, 0.007071, -0.01), (0.007071, 0.007071, 0.01), (0.008315, 0.005556, -0.01), (0.008315, 0.005556, 0.01), (0.009239, 0.003827, -0.01), (0.009239, 0.003827, 0.01), (0.009808, 0.001951, -0.01), (0.009808, 0.001951, 0.01), (0.01, 0.0, -0.01), (0.01, 0.0, 0.01), (0.009808, -0.001951, -0.01), (0.009808, -0.001951, 0.01), (0.009239, -0.003827, -0.01), (0.009239, -0.003827, 0.01), (0.008315, -0.005556, -0.01), (0.008315, -0.005556, 0.01), (0.007071, -0.007071, -0.01), (0.007071, -0.007071, 0.01), (0.005556, -0.008315, -0.01), (0.005556, -0.008315, 0.01), (0.003827, -0.009239, -0.01), (0.003827, -0.009239, 0.01), (0.001951, -0.009808, -0.01), (0.001951, -0.009808, 0.01), (0.0, -0.01, -0.01), (0.0, -0.01, 0.01), (-0.001951, -0.009808, -0.01), (-0.001951, -0.009808, 0.01), (-0.003827, -0.009239, -0.01), (-0.003827, -0.009239, 0.01), (-0.005556, -0.008315, -0.01), (-0.005556, -0.008315, 0.01), (-0.007071, -0.007071, -0.01), (-0.007071, -0.007071, 0.01), (-0.008315, -0.005556, -0.01), (-0.008315, -0.005556, 0.01), (-0.009239, -0.003827, -0.01), (-0.009239, -0.003827, 0.01), (-0.009808, -0.001951, -0.01), (-0.009808, -0.001951, 0.01), (-0.01, 0.0, -0.01), (-0.01, 0.0, 0.01), (-0.009808, 0.001951, -0.01), (-0.009808, 0.001951, 0.01), (-0.009239, 0.003827, -0.01), (-0.009239, 0.003827, 0.01), (-0.008315, 0.005556, -0.01), (-0.008315, 0.005556, 0.01), (-0.007071, 0.007071, -0.01), (-0.007071, 0.007071, 0.01), (-0.005556, 0.008315, -0.01), (-0.005556, 0.008315, 0.01), (-0.003827, 0.009239, -0.01), (-0.003827, 0.009239, 0.01), (-0.001951, 0.009808, -0.01), (-0.001951, 0.009808, 0.01)], [], [(0, 1, 3, 2), (2, 3, 5, 4), (4, 5, 7, 6), (6, 7, 9, 8), (8, 9, 11, 10), (10, 11, 13, 12), (12, 13, 15, 14), (14, 15, 17, 16), (16, 17, 19, 18), (18, 19, 21, 20), (20, 21, 23, 22), (22, 23, 25, 24), (24, 25, 27, 26), (26, 27, 29, 28), (28, 29, 31, 30), (30, 31, 33, 32), (32, 33, 35, 34), (34, 35, 37, 36), (36, 37, 39, 38), (38, 39, 41, 40), (40, 41, 43, 42), (42, 43, 45, 44), (44, 45, 47, 46), (46, 47, 49, 48), (48, 49, 51, 50), (50, 51, 53, 52), (52, 53, 55, 54), (54, 55, 57, 56), (56, 57, 59, 58), (58, 59, 61, 60), (3, 1, 63, 61, 59, 57, 55, 53, 51, 49, 47, 45, 43, 41, 39, 37, 35, 33, 31, 29, 27, 25, 23, 21, 19, 17, 15, 13, 11, 9, 7, 5), (60, 61, 63, 62), (62, 63, 1, 0), (0, 2, 4, 6, 8, 10, 12, 14, 16, 18, 20, 22, 24, 26, 28, 30, 32, 34, 36, 38, 40, 42, 44, 46, 48, 50, 52, 54, 56, 58, 60, 62)])
_uv = me_cylinder_003.uv_layers.new(name='UVMap')
_uv.uv.foreach_set('vector', [1.0, 0.5, 1.0, 1.0, 0.9688, 1.0, 0.9688, 0.5, 0.9688, 0.5, 0.9688, 1.0, 0.9375, 1.0, 0.9375, 0.5, 0.9375, 0.5, 0.9375, 1.0, 0.9062, 1.0, 0.9062, 0.5, 0.9062, 0.5, 0.9062, 1.0, 0.875, 1.0, 0.875, 0.5, 0.875, 0.5, 0.875, 1.0, 0.8438, 1.0, 0.8438, 0.5, 0.8438, 0.5, 0.8438, 1.0, 0.8125, 1.0, 0.8125, 0.5, 0.8125, 0.5, 0.8125, 1.0, 0.7812, 1.0, 0.7812, 0.5, 0.7812, 0.5, 0.7812, 1.0, 0.75, 1.0, 0.75, 0.5, 0.75, 0.5, 0.75, 1.0, 0.7188, 1.0, 0.7188, 0.5, 0.7188, 0.5, 0.7188, 1.0, 0.6875, 1.0, 0.6875, 0.5, 0.6875, 0.5, 0.6875, 1.0, 0.6562, 1.0, 0.6562, 0.5, 0.6562, 0.5, 0.6562, 1.0, 0.625, 1.0, 0.625, 0.5, 0.625, 0.5, 0.625, 1.0, 0.5938, 1.0, 0.5938, 0.5, 0.5938, 0.5, 0.5938, 1.0, 0.5625, 1.0, 0.5625, 0.5, 0.5625, 0.5, 0.5625, 1.0, 0.5312, 1.0, 0.5312, 0.5, 0.5312, 0.5, 0.5312, 1.0, 0.5, 1.0, 0.5, 0.5, 0.5, 0.5, 0.5, 1.0, 0.4688, 1.0, 0.4688, 0.5, 0.4688, 0.5, 0.4688, 1.0, 0.4375, 1.0, 0.4375, 0.5, 0.4375, 0.5, 0.4375, 1.0, 0.4062, 1.0, 0.4062, 0.5, 0.4062, 0.5, 0.4062, 1.0, 0.375, 1.0, 0.375, 0.5, 0.375, 0.5, 0.375, 1.0, 0.3438, 1.0, 0.3438, 0.5, 0.3438, 0.5, 0.3438, 1.0, 0.3125, 1.0, 0.3125, 0.5, 0.3125, 0.5, 0.3125, 1.0, 0.2812, 1.0, 0.2812, 0.5, 0.2812, 0.5, 0.2812, 1.0, 0.25, 1.0, 0.25, 0.5, 0.25, 0.5, 0.25, 1.0, 0.2188, 1.0, 0.2188, 0.5, 0.2188, 0.5, 0.2188, 1.0, 0.1875, 1.0, 0.1875, 0.5, 0.1875, 0.5, 0.1875, 1.0, 0.1562, 1.0, 0.1562, 0.5, 0.1562, 0.5, 0.1562, 1.0, 0.125, 1.0, 0.125, 0.5, 0.125, 0.5, 0.125, 1.0, 0.09375, 1.0, 0.09375, 0.5, 0.09375, 0.5, 0.09375, 1.0, 0.0625, 1.0, 0.0625, 0.5, 0.2968, 0.4854, 0.25, 0.49, 0.2032, 0.4854, 0.1582, 0.4717, 0.1167, 0.4496, 0.08029, 0.4197, 0.05045, 0.3833, 0.02827, 0.3418, 0.01461, 0.2968, 0.01, 0.25, 0.01461, 0.2032, 0.02827, 0.1582, 0.05045, 0.1167, 0.08029, 0.08029, 0.1167, 0.05045, 0.1582, 0.02827, 0.2032, 0.01461, 0.25, 0.01, 0.2968, 0.01461, 0.3418, 0.02827, 0.3833, 0.05045, 0.4197, 0.08029, 0.4496, 0.1167, 0.4717, 0.1582, 0.4854, 0.2032, 0.49, 0.25, 0.4854, 0.2968, 0.4717, 0.3418, 0.4496, 0.3833, 0.4197, 0.4197, 0.3833, 0.4496, 0.3418, 0.4717, 0.0625, 0.5, 0.0625, 1.0, 0.03125, 1.0, 0.03125, 0.5, 0.03125, 0.5, 0.03125, 1.0, 0.0, 1.0, 0.0, 0.5, 0.75, 0.49, 0.7968, 0.4854, 0.8418, 0.4717, 0.8833, 0.4496, 0.9197, 0.4197, 0.9496, 0.3833, 0.9717, 0.3418, 0.9854, 0.2968, 0.99, 0.25, 0.9854, 0.2032, 0.9717, 0.1582, 0.9496, 0.1167, 0.9197, 0.08029, 0.8833, 0.05045, 0.8418, 0.02827, 0.7968, 0.01461, 0.75, 0.01, 0.7032, 0.01461, 0.6582, 0.02827, 0.6167, 0.05045, 0.5803, 0.08029, 0.5504, 0.1167, 0.5283, 0.1582, 0.5146, 0.2032, 0.51, 0.25, 0.5146, 0.2968, 0.5283, 0.3418, 0.5504, 0.3833, 0.5803, 0.4197, 0.6167, 0.4496, 0.6582, 0.4717, 0.7032, 0.4854])
me_cylinder_003.update()
me_cube_004 = bpy.data.meshes.new('Cube.004')
me_cube_004.from_pydata([(-0.01, -0.01, -0.01), (-0.01, -0.01, 0.01), (-0.01, 0.01, -0.01), (-0.01, 0.01, 0.01), (0.01, -0.01, -0.01), (0.01, -0.01, 0.01), (0.01, 0.01, -0.01), (0.01, 0.01, 0.01)], [], [(0, 1, 3, 2), (2, 3, 7, 6), (6, 7, 5, 4), (4, 5, 1, 0), (2, 6, 4, 0), (7, 3, 1, 5)])
_uv = me_cube_004.uv_layers.new(name='UVMap')
_uv.uv.foreach_set('vector', [0.375, 0.0, 0.625, 0.0, 0.625, 0.25, 0.375, 0.25, 0.375, 0.25, 0.625, 0.25, 0.625, 0.5, 0.375, 0.5, 0.375, 0.5, 0.625, 0.5, 0.625, 0.75, 0.375, 0.75, 0.375, 0.75, 0.625, 0.75, 0.625, 1.0, 0.375, 1.0, 0.125, 0.5, 0.375, 0.5, 0.375, 0.75, 0.125, 0.75, 0.625, 0.5, 0.875, 0.5, 0.875, 0.75, 0.625, 0.75])
me_cube_004.update()

# ---- objects
ob_cube = bpy.data.objects.new('Cube', me_cube)
ob_x = bpy.data.objects.new('アンカー', me_cube_001)
ob_x_1 = bpy.data.objects.new('マウント', me_cube_003)
ob_x_2 = bpy.data.objects.new('磁石', me_cylinder_002)
ob_v2 = bpy.data.objects.new('v2_ピン固定', me_v2)
ob_3mm = bpy.data.objects.new('3mm柱', me_cylinder)
ob_edge = bpy.data.objects.new('edge', me_cylinder_004)
ob_x_3 = bpy.data.objects.new('板', me_cube_002)
ob_hole = bpy.data.objects.new('hole', me_cylinder_001)
ob_x_4 = bpy.data.objects.new('許容', me_cylinder_003)
ob_cube_002 = bpy.data.objects.new('Cube.002', me_cube_004)

# ---- transforms, parenting, visibility, modifiers, constraints
ob_cube.location = (0.0, -0.001025, 0.0)
ob_cube.scale = (1.1, 0.55, 1.1)
_m = ob_cube.modifiers.new('Boolean', 'BOOLEAN')
_m.collection = col_sub
_m.operand_type = 'COLLECTION'
ob_x.location = (0.0045, -0.0035, 0.0074)
ob_x.scale = (0.45, 0.3, 0.26)
_m = ob_x.modifiers.new('Boolean', 'BOOLEAN')
_m.object = ob_edge
_m = ob_x.modifiers.new('Boolean.001', 'BOOLEAN')
_m.object = ob_x_2
ob_x_1.location = (0.0, 0.0075, 0.0)
ob_x_1.scale = (1.1, 0.3, 1.1)
_m = ob_x_1.modifiers.new('Boolean.001', 'BOOLEAN')
_m.collection = col_sub
_m.operand_type = 'COLLECTION'
ob_x_2.location = (0.00075, -0.004, 0.006739)
ob_x_2.rotation_euler = (0.0, 1.571, 0.0)
ob_x_2.scale = (1.033, 1.033, 1.2)
ob_v2.location = (0.0, -0.0055, 0.0)
ob_v2.rotation_euler = (-1.571, -1.571, 0.0)
ob_3mm.location = (0.0, 0.0, 0.0)
ob_3mm.rotation_euler = (1.571, 0.0, 0.0)
ob_3mm.scale = (1.067, 1.0, 0.6)
ob_edge.location = (0.0, 0.0, 0.0)
ob_edge.rotation_euler = (1.571, 0.0, 0.0)
ob_edge.scale = (2.0, 2.0, 1.5)
_m = ob_edge.modifiers.new('Boolean', 'BOOLEAN')
_m.collection = col_edge_sub
_m.operand_type = 'COLLECTION'
ob_x_3.location = (0.0, 0.0075, 0.0)
ob_x_3.scale = (3.0, 0.105, 0.805)
ob_hole.location = (0.0, -0.0065, 0.0)
ob_hole.rotation_euler = (1.571, 0.0, 0.0)
ob_hole.scale = (0.95, 0.95, 0.55)
ob_x_4.location = (0.0, 0.0, 0.0)
ob_x_4.rotation_euler = (1.571, 0.0, 0.0)
ob_x_4.scale = (1.1, 1.1, 1.5)
ob_cube_002.location = (-0.01, 0.0, 0.0)
ob_cube_002.scale = (1.0, 1.5, 1.0)

# ---- collection membership
scene.collection.objects.link(ob_cube)
scene.collection.objects.link(ob_x)
scene.collection.objects.link(ob_x_1)
scene.collection.objects.link(ob_x_2)
scene.collection.objects.link(ob_v2)
col_sub.objects.link(ob_3mm)
col_sub.objects.link(ob_edge)
col_sub.objects.link(ob_x_3)
col_sub.objects.link(ob_hole)
col_edge_sub.objects.link(ob_x_4)
col_edge_sub.objects.link(ob_cube_002)

# ---- scene / render settings (as saved in the file)
scene.frame_start = 1; scene.frame_end = 250; scene.frame_set(1)
scene.render.engine = 'BLENDER_EEVEE_NEXT'
scene.render.bake_bias = 0.0
scene.render.bake_samples = 0
scene.cycles.sampling_pattern = 'TABULATED_SOBOL'
scene.eevee.use_volume_custom_range = False
bpy.context.view_layer.update()

# ---- added for rendering (the .blend has no active camera and no usable light): camera, sun
cam_auto = bpy.data.cameras.new('AutoCamera')
cam_auto.lens = 50.0
cam_auto.sensor_width = 36.0
cam_auto.clip_end = 1000.0
ob_auto_camera = bpy.data.objects.new('AutoCamera', cam_auto)
scene.collection.objects.link(ob_auto_camera)
ob_auto_camera.location = (0.185045, -0.222054, 0.148036)
ob_auto_camera.rotation_euler = (1.09748, -7.21219e-08, 0.694738)
scene.camera = ob_auto_camera
light_auto_sun = bpy.data.lights.new('AutoSun', 'SUN')
light_auto_sun.energy = 3.0
light_auto_sun.angle = 0.0523599
ob_auto_sun = bpy.data.objects.new('AutoSun', light_auto_sun)
scene.collection.objects.link(ob_auto_sun)
ob_auto_sun.rotation_euler = (0.872665, 0.174533, 0.523599)
bpy.context.view_layer.update()
